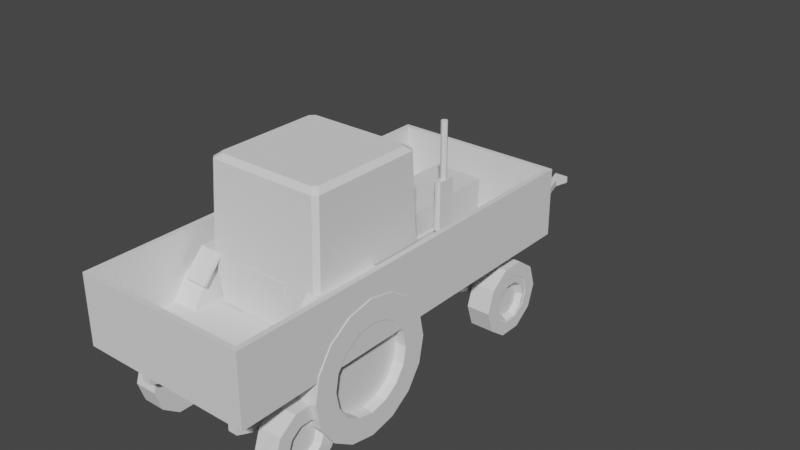 # Source: 82.blend  (saved by Blender 2.91.10; exported with 4.5.12 LTS)
import bpy
from mathutils import Matrix  # noqa: F401  (used for matrix-valued properties, if any)

bpy.ops.wm.read_factory_settings(use_empty=True)
scene = bpy.context.scene
scene.name = 'Scene'

# ---- collections
col_82 = bpy.data.collections.new('мтз_82'); scene.collection.children.link(col_82)
col_x = bpy.data.collections.new('мтз_телега'); scene.collection.children.link(col_x)
col_x_1 = bpy.data.collections.new('рефы'); scene.collection.children.link(col_x_1)

# ---- materials (node trees are filled in below, after node groups)
mat_x = bpy.data.materials.new('общий_материал')

# ---- material node trees

# ---- world
world_world = bpy.data.worlds.new('World'); scene.world = world_world
world_world.use_nodes = True; world_world.node_tree.nodes.clear()
_N = world_world.node_tree.nodes; _L = world_world.node_tree.links
n0 = _N.new('ShaderNodeOutputWorld'); n0.name = 'World Output'; n0.location = (300, 300)
n1 = _N.new('ShaderNodeBackground'); n1.name = 'Background'; n1.location = (10, 300)
n1.inputs[0].default_value = (0.05088, 0.05088, 0.05088, 1.0)
_L.new(n1.outputs[0], n0.inputs[0])
n0.is_active_output = True
world_world.color = (0.05088, 0.05088, 0.05088)
world_world.use_sun_shadow = False
world_world.sun_shadow_jitter_overblur = 0.0

# ---- meshes
me_cube = bpy.data.meshes.new('Cube')
me_cube.from_pydata([(0.3389, -3.084, 0.6696), (-0.3363, -3.084, 0.6696), (-0.9524, -2.289, 1.495), (-0.9524, -2.331, 1.476), (-0.9524, -2.571, 1.742), (-0.9524, -3.435, 1.742), (-0.9524, -3.666, 1.482), (-0.9524, -3.704, 1.504), (-0.9524, -3.432, 1.799), (-0.9524, -2.562, 1.799), (-0.6516, -2.289, 1.495), (-0.6516, -2.331, 1.476), (-0.6516, -2.571, 1.742), (-0.6516, -3.435, 1.742), (-0.6516, -3.666, 1.482), (-0.6516, -3.704, 1.504), (-0.6516, -3.432, 1.799), (-0.6516, -2.562, 1.799), (0.6527, -2.289, 1.495), (0.6527, -2.331, 1.476), (0.6527, -2.571, 1.742), (0.6527, -3.435, 1.742), (0.6527, -3.666, 1.482), (0.6527, -3.704, 1.504), (0.6527, -3.432, 1.799), (0.6527, -2.562, 1.799), (0.9535, -2.289, 1.495), (0.9535, -2.331, 1.476), (0.9535, -2.571, 1.742), (0.9535, -3.435, 1.742), (0.9535, -3.666, 1.482), (0.9535, -3.704, 1.504), (0.9535, -3.432, 1.799), (0.9535, -2.562, 1.799), (1.146, -3.52, 1.065), (1.146, -3.399, 1.246), (1.146, -3.217, 1.367), (1.146, -3.003, 1.41), (1.146, -2.789, 1.367), (1.146, -2.608, 1.246), (1.146, -2.208, 0.5211), (0.7257, -2.208, 0.5211), (1.146, -2.395, 0.2418), (0.7257, -2.395, 0.2418), (1.146, -2.674, 0.05521), (0.7257, -2.674, 0.05521), (1.146, -3.003, -0.01033), (0.7257, -3.003, -0.01033), (1.146, -3.333, 0.05521), (0.7257, -3.333, 0.05521), (1.146, -3.612, 0.2418), (0.7257, -3.612, 0.2418), (1.146, -3.799, 0.5211), (0.7257, -3.799, 0.5211), (1.146, -3.864, 0.8506), (0.7257, -3.864, 0.8506), (1.146, -3.799, 1.18), (0.7257, -3.799, 1.18), (1.146, -3.612, 1.459), (0.7257, -3.612, 1.459), (1.146, -3.333, 1.646), (0.7257, -3.333, 1.646), (1.146, -3.003, 1.712), (0.7257, -3.003, 1.712), (1.146, -2.674, 1.646), (0.7257, -2.674, 1.646), (1.146, -2.395, 1.459), (0.7257, -2.395, 1.459), (1.146, -2.208, 1.18), (0.7257, -2.208, 1.18), (1.146, -2.142, 0.8506), (0.7257, -2.142, 0.8506), (1.146, -2.487, 1.065), (1.146, -2.444, 0.8506), (0.5109, -0.2103, 0.7885), (0.5109, -0.2368, 0.7245), (0.5109, -0.3008, 0.698), (0.5109, -0.3648, 0.7245), (0.5109, -0.3913, 0.7885), (0.5109, -0.3648, 0.8525), (0.5109, -0.3008, 0.879), (0.5109, -0.2368, 0.8525), (0.5504, -0.2368, 0.7171), (0.5882, -0.2103, 0.7687), (0.5347, -0.3008, 0.6957), (0.5504, -0.3648, 0.7171), (0.5882, -0.3913, 0.7687), (0.6261, -0.3648, 0.8203), (0.6418, -0.3008, 0.8416), (0.6261, -0.2368, 0.8203), (0.6296, -0.2103, 0.705), (0.6905, -0.2368, 0.7248), (0.6296, -0.3913, 0.705), (0.5687, -0.3648, 0.6852), (0.7157, -0.3008, 0.733), (0.5435, -0.3008, 0.677), (0.6905, -0.3648, 0.7248), (0.5687, -0.2368, 0.6852), (0.6311, -0.2145, 0.3011), (0.5701, -0.2398, 0.3017), (0.6311, -0.3871, 0.3011), (0.6921, -0.3618, 0.3006), (0.5448, -0.3008, 0.3019), (0.7174, -0.3008, 0.3004), (0.5701, -0.3618, 0.3017), (0.6921, -0.2398, 0.3006), (-0.5162, -0.3913, 0.7885), (-0.5162, -0.3648, 0.7245), (-0.5162, -0.3008, 0.698), (-0.5162, -0.2368, 0.7245), (-0.5162, -0.2103, 0.7885), (-0.5162, -0.2368, 0.8525), (-0.5162, -0.3008, 0.879), (-0.5162, -0.3648, 0.8525), (-0.5576, -0.3648, 0.7171), (-0.5954, -0.3913, 0.7687), (-0.5419, -0.3008, 0.6957), (-0.5576, -0.2368, 0.7171), (-0.5954, -0.2103, 0.7687), (-0.6333, -0.2368, 0.8203), (-0.649, -0.3008, 0.8416), (-0.6333, -0.3648, 0.8203), (-0.6368, -0.3913, 0.705), (-0.6977, -0.3648, 0.7248), (-0.6368, -0.2103, 0.705), (-0.5759, -0.2368, 0.6852), (-0.7229, -0.3008, 0.733), (-0.5507, -0.3008, 0.677), (-0.6977, -0.2368, 0.7248), (-0.5759, -0.3648, 0.6852), (-0.6383, -0.3871, 0.3011), (-0.5773, -0.3618, 0.3017), (-0.6383, -0.2145, 0.3011), (-0.6993, -0.2398, 0.3006), (-0.552, -0.3008, 0.3019), (-0.7246, -0.3008, 0.3004), (-0.5773, -0.2398, 0.3017), (-0.6993, -0.3618, 0.3006), (-0.7901, -0.1736, 0.2945), (-0.6887, -0.1736, 0.2945), (-0.7901, -0.3178, 0.2348), (-0.6887, -0.3178, 0.2348), (-0.7901, -0.4619, 0.2945), (-0.6887, -0.4619, 0.2945), (-0.7901, -0.5217, 0.4387), (-0.6887, -0.5217, 0.4387), (-0.7901, -0.4619, 0.5828), (-0.6887, -0.4619, 0.5828), (-0.7901, -0.3178, 0.6426), (-0.6887, -0.3178, 0.6426), (-0.7901, -0.1736, 0.5828), (-0.6887, -0.1736, 0.5828), (-0.7901, -0.1139, 0.4387), (-0.6887, -0.1139, 0.4387), (-0.3363, -1.43, 0.7298), (0.3389, -1.43, 0.7298), (0.4277, -0.9546, 2.861), (0.4563, -0.9654, 2.861), (0.4829, -0.95, 2.861), (0.499, -0.9245, 2.861), (0.4844, -0.8948, 2.861), (0.4134, -0.9241, 2.861), (0.4558, -0.8836, 2.861), (0.4272, -0.8974, 2.861), (0.4277, -0.9546, 2.126), (0.4563, -0.9654, 2.126), (0.4829, -0.95, 2.126), (0.4844, -0.8948, 2.126), (0.4558, -0.8836, 2.126), (0.4272, -0.8974, 2.126), (0.4134, -0.9241, 2.126), (0.499, -0.9245, 2.126), (-0.772, -3.17, 1.016), (-0.772, -3.003, 1.085), (-0.772, -2.835, 1.016), (-0.772, -2.766, 0.8486), (-0.772, -2.835, 0.6815), (-0.772, -3.003, 0.6123), (-0.772, -3.17, 0.6815), (-0.772, -3.239, 0.8486), (0.7666, -2.835, 1.016), (0.7666, -3.003, 1.085), (0.7666, -3.17, 1.016), (0.7666, -3.239, 0.8486), (0.7666, -3.17, 0.6815), (0.7666, -3.003, 0.6123), (0.7666, -2.835, 0.6815), (0.7666, -2.766, 0.8486), (-0.3393, -3.456, 1.217), (0.3419, -3.456, 1.217), (0.342, -0.07767, 0.8644), (0.342, -3.435, 1.783), (-0.3394, -0.07767, 0.8644), (-0.3394, -3.435, 1.783), (0.342, -0.0336, 1.781), (-0.3394, -0.0336, 1.781), (-0.6067, -3.459, 1.216), (-0.6612, -3.405, 1.216), (-0.7082, -3.373, 2.884), (-0.7632, -3.318, 2.884), (-0.6612, -1.823, 1.212), (-0.6067, -1.769, 1.212), (-0.7632, -1.874, 2.884), (-0.7082, -1.819, 2.884), (0.659, -3.405, 1.216), (0.6044, -3.459, 1.216), (0.7648, -3.318, 2.884), (0.7099, -3.373, 2.884), (0.6044, -1.769, 1.212), (0.659, -1.823, 1.212), (0.7099, -1.819, 2.884), (0.7648, -1.874, 2.884), (-0.7942, -3.375, 1.796), (-0.7396, -3.429, 1.796), (-0.7942, -1.841, 1.793), (-0.7396, -1.787, 1.793), (0.7384, -1.787, 1.793), (0.793, -1.841, 1.793), (0.793, -3.375, 1.796), (0.7384, -3.429, 1.796), (-0.6912, -3.245, 2.943), (-0.6359, -3.3, 2.943), (-0.6359, -1.893, 2.943), (-0.6912, -1.948, 2.943), (0.6929, -1.948, 2.943), (0.6376, -1.893, 2.943), (0.6376, -3.3, 2.943), (0.6929, -3.245, 2.943), (0.499, -0.8011, 2.126), (0.4729, -0.7749, 2.126), (0.4729, -0.7749, 1.497), (0.499, -0.8011, 1.497), (0.4729, -1.063, 2.126), (0.499, -1.037, 2.126), (0.499, -1.037, 1.497), (0.4729, -1.063, 1.497), (0.4395, -0.7749, 2.126), (0.4134, -0.8011, 2.126), (0.4134, -0.8011, 1.497), (0.4395, -0.7749, 1.497), (0.4134, -1.037, 2.126), (0.4395, -1.063, 2.126), (0.4395, -1.063, 1.497), (0.4134, -1.037, 1.497), (1.002, -0.06376, 0.6461), (1.002, -0.2208, 0.7602), (1.002, -0.4148, 0.7602), (1.002, -0.5718, 0.6461), (1.002, -0.6318, 0.4615), (1.002, -0.5718, 0.277), (1.002, -0.4148, 0.1629), (1.002, -0.2208, 0.1629), (1.002, -0.06376, 0.277), (1.002, -0.003797, 0.4615), (1.09, -0.06376, 0.6461), (1.09, -0.2208, 0.7602), (1.09, -0.4148, 0.7602), (1.09, -0.5718, 0.6461), (1.09, -0.6318, 0.4615), (1.09, -0.5718, 0.277), (1.09, -0.4148, 0.1629), (1.09, -0.2208, 0.1629), (1.09, -0.06376, 0.277), (1.09, -0.003797, 0.4615), (0.7805, 0.07616, 0.7478), (1.09, 0.07616, 0.7478), (0.7805, -0.1673, 0.9246), (1.09, -0.1673, 0.9246), (0.7805, -0.4683, 0.9246), (1.09, -0.4683, 0.9246), (0.7805, -0.7117, 0.7478), (1.09, -0.7117, 0.7478), (0.7805, -0.8047, 0.4615), (1.09, -0.8047, 0.4615), (0.7805, -0.7117, 0.1753), (1.09, -0.7117, 0.1753), (0.7805, -0.4683, -0.001563), (1.09, -0.4683, -0.001563), (0.7805, -0.1673, -0.001563), (1.09, -0.1673, -0.001563), (0.7805, 0.07616, 0.1753), (1.09, 0.07616, 0.1753), (0.7805, 0.1692, 0.4615), (1.09, 0.1692, 0.4615), (-0.4831, 0.01096, 1.197), (-0.4831, -0.1477, 1.234), (0.474, -0.1477, 1.234), (0.474, 0.01096, 1.197), (0.5035, -0.1477, 1.247), (0.5301, 0.01096, 1.22), (0.5157, -0.1477, 1.276), (0.5533, 0.01096, 1.276), (0.5035, -0.1477, 1.306), (0.5301, 0.01096, 1.332), (0.474, -0.1477, 1.318), (0.474, 0.01096, 1.355), (0.4445, -0.1477, 1.306), (0.4179, 0.01096, 1.332), (0.4323, -0.1477, 1.276), (0.3947, 0.01096, 1.276), (0.4445, -0.1477, 1.247), (0.4179, 0.01096, 1.22), (-0.4536, -0.1477, 1.247), (-0.427, 0.01096, 1.22), (-0.4414, -0.1477, 1.276), (-0.4038, 0.01096, 1.276), (-0.4536, -0.1477, 1.306), (-0.427, 0.01096, 1.332), (-0.4831, -0.1477, 1.318), (-0.4831, 0.01096, 1.355), (-0.5126, -0.1477, 1.306), (-0.5392, 0.01096, 1.332), (-0.5248, -0.1477, 1.276), (-0.5624, 0.01096, 1.276), (-0.5126, -0.1477, 1.247), (-0.5392, 0.01096, 1.22), (-1.094, 0.1692, 0.4615), (-0.784, 0.1692, 0.4615), (-1.094, 0.07616, 0.1753), (-0.784, 0.07616, 0.1753), (-1.094, -0.1673, -0.001563), (-0.784, -0.1673, -0.001563), (-1.094, -0.4683, -0.001563), (-0.784, -0.4683, -0.001563), (-1.094, -0.7117, 0.1753), (-0.784, -0.7117, 0.1753), (-1.094, -0.8047, 0.4615), (-0.784, -0.8047, 0.4615), (-1.094, -0.7117, 0.7478), (-0.784, -0.7117, 0.7478), (-1.094, -0.4683, 0.9246), (-0.784, -0.4683, 0.9246), (-1.094, -0.1673, 0.9246), (-0.784, -0.1673, 0.9246), (-1.094, 0.07616, 0.7478), (-0.784, 0.07616, 0.7478), (-1.094, -0.003797, 0.4615), (-1.094, -0.06376, 0.277), (-1.094, -0.2208, 0.1629), (-1.094, -0.4148, 0.1629), (-1.094, -0.5718, 0.277), (-1.094, -0.6318, 0.4615), (-1.094, -0.5718, 0.6461), (-1.094, -0.4148, 0.7602), (-1.094, -0.2208, 0.7602), (-1.094, -0.06376, 0.6461), (-1.005, -0.003797, 0.4615), (-1.005, -0.06376, 0.277), (-1.005, -0.2208, 0.1629), (-1.005, -0.4148, 0.1629), (-1.005, -0.5718, 0.277), (-1.005, -0.6318, 0.4615), (-1.005, -0.5718, 0.6461), (-1.005, -0.4148, 0.7602), (-1.005, -0.2208, 0.7602), (-1.005, -0.06376, 0.6461), (-1.149, -2.444, 0.8506), (-1.149, -2.487, 1.065), (-0.7292, -2.142, 0.8506), (-1.149, -2.142, 0.8506), (-0.7292, -2.208, 1.18), (-1.149, -2.208, 1.18), (-0.7292, -2.395, 1.459), (-1.149, -2.395, 1.459), (-0.7292, -2.674, 1.646), (-1.149, -2.674, 1.646), (-0.7292, -3.003, 1.712), (-1.149, -3.003, 1.712), (-0.7292, -3.333, 1.646), (-1.149, -3.333, 1.646), (-0.7292, -3.612, 1.459), (-1.149, -3.612, 1.459), (-0.7292, -3.799, 1.18), (-1.149, -3.799, 1.18), (-0.7292, -3.864, 0.8506), (-1.149, -3.864, 0.8506), (-0.7292, -3.799, 0.5211), (-1.149, -3.799, 0.5211), (-0.7292, -3.612, 0.2418), (-1.149, -3.612, 0.2418), (-0.7292, -3.333, 0.05521), (-1.149, -3.333, 0.05521), (-0.7292, -3.003, -0.01033), (-1.149, -3.003, -0.01033), (-0.7292, -2.674, 0.05521), (-1.149, -2.674, 0.05521), (-0.7292, -2.395, 0.2418), (-1.149, -2.395, 0.2418), (-0.7292, -2.208, 0.5211), (-1.149, -2.208, 0.5211), (-1.149, -2.608, 1.246), (-1.149, -2.789, 1.367), (-1.149, -3.003, 1.41), (-1.149, -3.217, 1.367), (-1.149, -3.399, 1.246), (-1.149, -3.52, 1.065), (-1.149, -3.562, 0.8506), (-1.149, -3.52, 0.6367), (-1.149, -3.399, 0.4553), (-1.149, -3.217, 0.3341), (-1.149, -3.003, 0.2916), (-1.149, -2.789, 0.3341), (-1.149, -2.608, 0.4553), (-1.149, -2.487, 0.6367), (-1.011, -2.444, 0.8506), (-1.011, -2.487, 0.6367), (-1.011, -2.608, 0.4553), (-1.011, -2.789, 0.3341), (-1.011, -3.003, 0.2916), (-1.011, -3.217, 0.3341), (-1.011, -3.399, 0.4553), (-1.011, -3.52, 0.6367), (-1.011, -3.562, 0.8506), (-1.011, -3.52, 1.065), (-1.011, -3.399, 1.246), (-1.011, -3.217, 1.367), (-1.011, -3.003, 1.41), (-1.011, -2.789, 1.367), (-1.011, -2.608, 1.246), (-1.011, -2.487, 1.065), (1.146, -3.562, 0.8506), (1.146, -3.52, 0.6367), (1.146, -3.399, 0.4553), (1.146, -3.217, 0.3341), (1.146, -3.003, 0.2916), (1.146, -2.789, 0.3341), (1.146, -2.608, 0.4553), (1.146, -2.487, 0.6367), (1.007, -2.444, 0.8506), (1.007, -2.487, 0.6367), (1.007, -2.608, 0.4553), (1.007, -2.789, 0.3341), (1.007, -3.003, 0.2916), (1.007, -3.217, 0.3341), (1.007, -3.399, 0.4553), (1.007, -3.52, 0.6367), (1.007, -3.562, 0.8506), (1.007, -3.52, 1.065), (1.007, -3.399, 1.246), (1.007, -3.217, 1.367), (1.007, -3.003, 1.41), (1.007, -2.789, 1.367), (1.007, -2.608, 1.246), (1.007, -2.487, 1.065), (0.7901, -0.1139, 0.4615), (0.6887, -0.1139, 0.4615), (0.7901, -0.1736, 0.6057), (0.6887, -0.1736, 0.6057), (0.7901, -0.3178, 0.6654), (0.6887, -0.3178, 0.6654), (0.7901, -0.4619, 0.6057), (0.6887, -0.4619, 0.6057), (0.7901, -0.5217, 0.4615), (0.6887, -0.5217, 0.4615), (0.7901, -0.4619, 0.3174), (0.6887, -0.4619, 0.3174), (0.7901, -0.3178, 0.2577), (0.6887, -0.3178, 0.2577), (0.7901, -0.1736, 0.3174), (0.6887, -0.1736, 0.3174), (0.1575, -1.438, 2.062), (0.1942, -1.453, 2.062), (0.1575, -1.399, 1.781), (0.1575, -1.399, 1.882), (0.2217, -1.426, 1.781), (0.2217, -1.426, 1.882), (0.2483, -1.49, 1.781), (0.2483, -1.49, 1.882), (0.2217, -1.554, 1.781), (0.2217, -1.554, 1.882), (0.1575, -1.581, 1.781), (0.1575, -1.581, 1.882), (0.09332, -1.554, 1.781), (0.09332, -1.554, 1.882), (0.06674, -1.49, 1.781), (0.06674, -1.49, 1.882), (0.09332, -1.426, 1.781), (0.09332, -1.426, 1.882), (0.2094, -1.49, 2.062), (0.1942, -1.527, 2.062), (0.1575, -1.542, 2.062), (0.1208, -1.527, 2.062), (0.1056, -1.49, 2.062), (0.1208, -1.453, 2.062), (0.342, -0.07239, 0.9742), (-0.3394, -0.07239, 0.9741), (-0.2847, -0.06928, 1.039), (0.2874, -0.06928, 1.039), (-0.654, -1.818, 2.842), (-0.683, -1.788, 1.835), (0.6819, -1.788, 1.835), (0.6556, -1.818, 2.842), (-0.6755, -3.427, 1.843), (-0.6468, -3.375, 2.836), (0.6484, -3.375, 2.836), (0.6744, -3.427, 1.843), (-0.7942, -2.56, 1.795), (-0.7632, -2.559, 2.884), (0.793, -2.56, 1.795), (0.7648, -2.559, 2.884), (-0.7649, -3.278, 2.822), (-0.7925, -3.329, 1.857), (-0.7925, -1.881, 1.855), (-0.7649, -1.911, 2.822), (0.7664, -1.911, 2.822), (0.7914, -1.881, 1.855), (0.7914, -3.329, 1.857), (0.7664, -3.278, 2.822), (-0.7925, -2.5, 1.856), (-0.7649, -2.5, 2.822), (0.7914, -2.625, 1.857), (0.7664, -2.5, 2.822), (-0.7925, -2.625, 1.857), (-0.7649, -2.623, 2.822), (0.7914, -2.5, 1.856), (0.7664, -2.623, 2.822), (-0.365, -1.775, 0.8273), (-0.365, -1.775, 1.448), (-0.365, -0.6632, 0.8273), (-0.365, -0.6632, 1.448), (0.365, -1.775, 0.8273), (0.365, -1.775, 1.448), (0.365, -0.6632, 0.8273), (0.365, -0.6632, 1.448), (0.3404, -3.27, 0.9435), (0.342, -0.07239, 0.9742), (-0.3378, -3.27, 0.9434), (-0.3394, -0.07239, 0.9741), (0.2874, -0.03671, 1.716), (-0.2847, -0.03671, 1.716)], [], [(192, 190, 155, 154), (154, 155, 0, 1), (194, 195, 193, 191), (198, 207, 226, 221), (209, 217, 498, 218, 204), (224, 225, 222, 223, 220, 221, 226, 227), (206, 218, 506, 507), (205, 219, 213, 196), (216, 215, 489, 490), (207, 198, 493, 494), (206, 499, 211, 224, 227), (210, 203, 222, 225), (200, 201, 208, 209, 204, 205, 196, 197), (7, 8, 9, 2, 3, 4, 5, 6), (15, 14, 13, 12, 11, 10, 17, 16), (2, 9, 17, 10), (8, 7, 15, 16), (6, 5, 13, 14), (4, 3, 11, 12), (9, 8, 16, 17), (7, 6, 14, 15), (5, 4, 12, 13), (3, 2, 10, 11), (23, 24, 25, 18, 19, 20, 21, 22), (31, 30, 29, 28, 27, 26, 33, 32), (18, 25, 33, 26), (24, 23, 31, 32), (22, 21, 29, 30), (20, 19, 27, 28), (25, 24, 32, 33), (23, 22, 30, 31), (21, 20, 28, 29), (19, 18, 26, 27), (55, 53, 52, 54), (56, 34, 35, 58), (69, 67, 66, 68), (39, 442, 443, 72), (42, 426, 425, 44), (61, 59, 58, 60), (256, 246, 245, 255), (60, 36, 37, 62), (40, 427, 426, 42), (261, 251, 250, 260), (53, 51, 50, 52), (262, 252, 251, 261), (253, 244, 245, 246, 247, 248, 249, 250, 251, 252), (259, 249, 248, 258), (254, 244, 253, 263), (71, 69, 68, 70), (427, 429, 430, 426), (70, 73, 427, 40), (63, 61, 60, 62), (73, 428, 429, 427), (423, 433, 434, 422), (72, 443, 428, 73), (153, 151, 149, 147, 145, 143, 141, 139), (110, 74, 75, 109), (76, 75, 82, 84), (149, 148, 146, 147), (109, 75, 76, 108), (145, 144, 142, 143), (81, 80, 88, 89), (108, 76, 77, 107), (139, 138, 152, 153), (78, 77, 85, 86), (107, 77, 78, 106), (80, 79, 87, 88), (75, 74, 83, 82), (106, 78, 79, 113), (77, 76, 84, 85), (113, 79, 80, 112), (153, 152, 150, 151), (82, 83, 90, 97), (112, 80, 81, 111), (74, 81, 89, 83), (111, 81, 74, 110), (79, 78, 86, 87), (97, 90, 98, 99), (89, 88, 94, 91), (87, 86, 92, 96), (83, 89, 91, 90), (84, 82, 97, 95), (88, 87, 96, 94), (86, 85, 93, 92), (85, 84, 95, 93), (95, 97, 99, 102), (93, 95, 102, 104), (92, 93, 104, 100), (96, 92, 100, 101), (94, 96, 101, 103), (91, 94, 103, 105), (90, 91, 105, 98), (108, 107, 114, 116), (98, 105, 103, 101, 100, 104, 102, 99), (113, 112, 120, 121), (110, 109, 117, 118), (112, 111, 119, 120), (107, 106, 115, 114), (109, 108, 116, 117), (114, 115, 122, 129), (106, 113, 121, 115), (111, 110, 118, 119), (129, 122, 130, 131), (121, 120, 126, 123), (119, 118, 124, 128), (115, 121, 123, 122), (116, 114, 129, 127), (120, 119, 128, 126), (118, 117, 125, 124), (117, 116, 127, 125), (127, 129, 131, 134), (125, 127, 134, 136), (124, 125, 136, 132), (128, 124, 132, 133), (126, 128, 133, 135), (123, 126, 135, 137), (122, 123, 137, 130), (130, 137, 135, 133, 132, 136, 134, 131), (150, 152, 138, 140, 142, 144, 146, 148), (151, 150, 148, 149), (143, 142, 140, 141), (147, 146, 144, 145), (141, 140, 138, 139), (189, 191, 193, 188), (171, 167, 160, 159), (176, 186, 185, 177), (178, 184, 183, 179), (172, 182, 181, 173), (174, 180, 187, 175), (238, 239, 230, 231, 234, 235, 242, 243), (243, 240, 170, 237, 238), (170, 164, 156, 161), (231, 228, 171, 233, 234), (168, 169, 163, 162), (235, 232, 241, 242), (173, 181, 180, 174), (171, 166, 165, 164, 170, 240, 241, 232, 233), (156, 157, 158, 159, 160, 162, 163, 161), (169, 170, 161, 163), (239, 236, 229, 230), (164, 165, 157, 156), (179, 183, 182, 172), (177, 185, 184, 178), (175, 187, 186, 176), (167, 168, 162, 160), (0, 524, 189, 188, 526, 1), (166, 171, 159, 158), (165, 166, 158, 157), (499, 498, 514, 511), (201, 215, 216, 208), (202, 497, 199, 220, 223), (527, 195, 485), (526, 188, 193, 195, 527), (525, 194, 191, 189, 524), (213, 198, 199, 212), (215, 201, 200, 214), (217, 209, 208, 216), (219, 205, 204, 218), (196, 213, 212, 197), (203, 215, 214, 202), (211, 217, 216, 210), (207, 219, 218, 206), (202, 223, 222, 203), (224, 211, 210, 225), (226, 207, 206, 227), (198, 221, 220, 199), (197, 212, 496, 214, 200), (242, 241, 240, 243), (236, 239, 238, 237), (232, 235, 234, 233), (228, 231, 230, 229), (228, 229, 236, 237, 170, 169, 168, 167, 171), (271, 269, 268, 270), (68, 72, 73, 70), (57, 55, 54, 56), (66, 39, 72, 68), (258, 248, 247, 257), (35, 438, 439, 36), (36, 439, 440, 37), (54, 420, 34, 56), (48, 423, 422, 50), (257, 247, 246, 256), (59, 57, 56, 58), (62, 37, 38, 64), (421, 435, 436, 420), (420, 436, 437, 34), (426, 430, 431, 425), (255, 245, 244, 254), (65, 63, 62, 64), (271, 257, 256, 269), (67, 65, 64, 66), (263, 253, 252, 262), (283, 281, 280, 282), (273, 258, 257, 271), (275, 273, 272, 274), (277, 275, 274, 276), (267, 265, 264, 266), (279, 277, 276, 278), (281, 279, 278, 280), (269, 267, 266, 268), (283, 263, 262, 281), (267, 255, 254, 265), (279, 261, 260, 277), (265, 254, 263, 283), (269, 256, 255, 267), (273, 271, 270, 272), (275, 259, 258, 273), (281, 262, 261, 279), (265, 283, 282, 264), (260, 250, 249, 259), (277, 260, 259, 275), (280, 278, 276, 274, 272, 270, 268, 266, 264, 282), (303, 284, 315, 313, 311, 309, 307, 305), (286, 287, 289, 288), (310, 311, 313, 312), (288, 289, 291, 290), (308, 309, 311, 310), (290, 291, 293, 292), (306, 307, 309, 308), (292, 293, 295, 294), (285, 302, 304, 306, 308, 310, 312, 314), (304, 305, 307, 306), (294, 295, 297, 296), (314, 315, 284, 285), (302, 303, 305, 304), (296, 297, 299, 298), (289, 287, 301, 299, 297, 295, 293, 291), (285, 284, 303, 302), (298, 299, 301, 300), (312, 313, 315, 314), (300, 301, 287, 286), (286, 288, 290, 292, 294, 296, 298, 300), (316, 317, 319, 318), (318, 319, 321, 320), (320, 321, 323, 322), (322, 323, 325, 324), (324, 325, 327, 326), (326, 327, 329, 328), (328, 329, 331, 330), (330, 331, 333, 332), (319, 317, 335, 333, 331, 329, 327, 325, 323, 321), (332, 333, 335, 334), (334, 335, 317, 316), (326, 328, 342, 341), (339, 340, 350, 349), (324, 326, 341, 340), (322, 324, 340, 339), (316, 318, 337, 336), (320, 322, 339, 338), (318, 320, 338, 337), (334, 316, 336, 345), (332, 334, 345, 344), (330, 332, 344, 343), (328, 330, 343, 342), (346, 347, 348, 349, 350, 351, 352, 353, 354, 355), (336, 337, 347, 346), (343, 344, 354, 353), (340, 341, 351, 350), (337, 338, 348, 347), (344, 345, 355, 354), (341, 342, 352, 351), (338, 339, 349, 348), (345, 336, 346, 355), (342, 343, 353, 352), (397, 396, 412, 411), (373, 371, 394, 395), (358, 359, 361, 360), (394, 393, 415, 414), (367, 365, 391, 392), (360, 361, 363, 362), (403, 402, 406, 405), (361, 359, 356, 357), (362, 363, 365, 364), (390, 357, 419, 418), (359, 389, 403, 356), (364, 365, 367, 366), (393, 392, 416, 415), (387, 385, 401, 402), (366, 367, 369, 368), (396, 395, 413, 412), (381, 379, 398, 399), (368, 369, 371, 370), (356, 403, 405, 404), (375, 373, 395, 396), (370, 371, 373, 372), (399, 398, 410, 409), (369, 367, 392, 393), (372, 373, 375, 374), (402, 401, 407, 406), (363, 361, 357, 390), (374, 375, 377, 376), (357, 356, 404, 419), (389, 387, 402, 403), (376, 377, 379, 378), (392, 391, 417, 416), (383, 381, 399, 400), (378, 379, 381, 380), (395, 394, 414, 413), (377, 375, 396, 397), (380, 381, 383, 382), (398, 397, 411, 410), (371, 369, 393, 394), (382, 383, 385, 384), (419, 404, 405, 406, 407, 408, 409, 410, 411, 412, 413, 414, 415, 416, 417, 418), (365, 363, 390, 391), (384, 385, 387, 386), (385, 383, 400, 401), (401, 400, 408, 407), (386, 387, 389, 388), (400, 399, 409, 408), (379, 377, 397, 398), (388, 389, 359, 358), (358, 360, 362, 364, 366, 368, 370, 372, 374, 376, 378, 380, 382, 384, 386, 388), (391, 390, 418, 417), (37, 440, 441, 38), (46, 424, 423, 48), (51, 49, 48, 50), (34, 437, 438, 35), (52, 421, 420, 54), (49, 47, 46, 48), (422, 434, 435, 421), (58, 35, 36, 60), (47, 45, 44, 46), (443, 442, 441, 440, 439, 438, 437, 436, 435, 434, 433, 432, 431, 430, 429, 428), (64, 38, 39, 66), (45, 43, 42, 44), (44, 425, 424, 46), (425, 431, 432, 424), (43, 41, 40, 42), (424, 432, 433, 423), (50, 422, 421, 52), (41, 71, 70, 40), (71, 41, 43, 45, 47, 49, 51, 53, 55, 57, 59, 61, 63, 65, 67, 69), (38, 441, 442, 39), (444, 445, 447, 446), (446, 447, 449, 448), (448, 449, 451, 450), (450, 451, 453, 452), (452, 453, 455, 454), (454, 455, 457, 456), (447, 445, 459, 457, 455, 453, 451, 449), (456, 457, 459, 458), (458, 459, 445, 444), (444, 446, 448, 450, 452, 454, 456, 458), (471, 469, 479, 480), (462, 463, 465, 464), (477, 475, 482, 483), (464, 465, 467, 466), (469, 467, 478, 479), (466, 467, 469, 468), (465, 463, 460, 461), (468, 469, 471, 470), (475, 473, 481, 482), (470, 471, 473, 472), (467, 465, 461, 478), (472, 473, 475, 474), (473, 471, 480, 481), (461, 460, 483, 482, 481, 480, 479, 478), (474, 475, 477, 476), (463, 477, 483, 460), (476, 477, 463, 462), (484, 485, 486, 487), (192, 485, 484, 190), (192, 527, 485), (525, 190, 484), (489, 488, 491, 490), (210, 216, 490, 491), (215, 203, 488, 489), (203, 210, 491, 488), (495, 494, 493, 492), (198, 213, 492, 493), (213, 219, 495, 492), (219, 207, 494, 495), (496, 212, 501, 512), (214, 496, 508, 502), (508, 509, 503, 502), (510, 515, 507, 506), (505, 504, 511, 514), (501, 500, 513, 512), (498, 499, 515, 510), (199, 497, 513, 500), (202, 214, 502, 503), (497, 496, 512, 513), (496, 497, 509, 508), (498, 217, 505, 514), (217, 211, 504, 505), (218, 498, 510, 506), (211, 499, 511, 504), (499, 206, 507, 515), (497, 202, 503, 509), (212, 199, 500, 501), (516, 517, 519, 518), (518, 519, 523, 522), (522, 523, 521, 520), (520, 521, 517, 516), (518, 522, 520, 516), (523, 519, 517, 521), (190, 525, 524, 0, 155), (1, 526, 527, 192, 154), (194, 525, 484), (486, 529, 528, 487), (194, 484, 487, 528), (485, 195, 529, 486), (195, 194, 528, 529)])
_uv = me_cube.uv_layers.new(name='UVMap')
_uv.uv.foreach_set('vector', [0.4791, 0.7115, 0.4375, 0.6394, 0.3959, 0.6635, 0.3959, 0.7115, 0.3894, 0.6394, 0.4856, 0.6394, 0.4856, 0.7356, 0.3894, 0.7356, 0.3606, 0.7375, 0.2644, 0.7375, 0.3606, 0.7375, 0.2644, 0.7375, 0.6414, 0.2625, 0.7375, 0.2625, 0.7375, 0.3586, 0.6414, 0.3586, 0.3875, 0.6394, 0.4836, 0.6394, 0.4836, 0.7035, 0.4836, 0.7356, 0.3875, 0.7356, 0.6895, 0.3586, 0.7234, 0.3445, 0.7375, 0.3105, 0.7234, 0.2766, 0.6895, 0.2625, 0.6555, 0.2766, 0.6414, 0.3105, 0.6555, 0.3445, 0.3959, 0.6479, 0.4791, 0.6479, 0.4791, 0.731, 0.3959, 0.731, 0.3875, 0.6394, 0.4836, 0.6394, 0.4836, 0.7356, 0.3875, 0.7356, 0.3921, 0.6402, 0.4829, 0.6402, 0.4829, 0.7309, 0.3921, 0.7309, 0.3878, 0.6378, 0.4872, 0.6378, 0.4872, 0.7372, 0.3878, 0.7372, 0.6414, 0.2625, 0.7055, 0.2625, 0.7375, 0.2625, 0.7375, 0.3586, 0.6414, 0.3586, 0.6414, 0.2625, 0.7375, 0.2625, 0.7375, 0.3586, 0.6414, 0.3586, 0.4355, 0.7356, 0.4695, 0.7215, 0.4836, 0.6875, 0.4695, 0.6535, 0.4355, 0.6394, 0.4016, 0.6535, 0.3875, 0.6875, 0.4016, 0.7215, 0.3125, 0.7375, 0.3465, 0.7234, 0.3606, 0.6895, 0.3465, 0.6555, 0.3125, 0.6414, 0.2785, 0.6555, 0.2644, 0.6895, 0.2785, 0.7234, 0.3125, 0.7375, 0.3465, 0.7234, 0.3606, 0.6895, 0.3465, 0.6555, 0.3125, 0.6414, 0.2785, 0.6555, 0.2644, 0.6895, 0.2785, 0.7234, 0.2644, 0.6414, 0.3606, 0.6414, 0.3606, 0.7375, 0.2644, 0.7375, 0.2644, 0.6414, 0.3606, 0.6414, 0.3606, 0.7375, 0.2644, 0.7375, 0.2644, 0.6414, 0.3606, 0.6414, 0.3606, 0.7375, 0.2644, 0.7375, 0.2644, 0.6414, 0.3606, 0.6414, 0.3606, 0.7375, 0.2644, 0.7375, 0.2644, 0.6414, 0.3606, 0.6414, 0.3606, 0.7375, 0.2644, 0.7375, 0.2644, 0.6414, 0.3606, 0.6414, 0.3606, 0.7375, 0.2644, 0.7375, 0.2644, 0.6414, 0.3606, 0.6414, 0.3606, 0.7375, 0.2644, 0.7375, 0.2644, 0.6414, 0.3606, 0.6414, 0.3606, 0.7375, 0.2644, 0.7375, 0.3125, 0.7375, 0.3465, 0.7234, 0.3606, 0.6895, 0.3465, 0.6555, 0.3125, 0.6414, 0.2785, 0.6555, 0.2644, 0.6895, 0.2785, 0.7234, 0.3125, 0.7375, 0.3465, 0.7234, 0.3606, 0.6895, 0.3465, 0.6555, 0.3125, 0.6414, 0.2785, 0.6555, 0.2644, 0.6895, 0.2785, 0.7234, 0.2644, 0.6414, 0.3606, 0.6414, 0.3606, 0.7375, 0.2644, 0.7375, 0.2644, 0.6414, 0.3606, 0.6414, 0.3606, 0.7375, 0.2644, 0.7375, 0.2644, 0.6414, 0.3606, 0.6414, 0.3606, 0.7375, 0.2644, 0.7375, 0.2644, 0.6414, 0.3606, 0.6414, 0.3606, 0.7375, 0.2644, 0.7375, 0.2644, 0.6414, 0.3606, 0.6414, 0.3606, 0.7375, 0.2644, 0.7375, 0.2644, 0.6414, 0.3606, 0.6414, 0.3606, 0.7375, 0.2644, 0.7375, 0.2644, 0.6414, 0.3606, 0.6414, 0.3606, 0.7375, 0.2644, 0.7375, 0.2644, 0.6414, 0.3606, 0.6414, 0.3606, 0.7375, 0.2644, 0.7375, 0.7704, 0.7704, 0.7704, 0.8585, 0.8585, 0.8585, 0.8585, 0.7704, 0.7704, 0.7704, 0.7704, 0.8585, 0.8585, 0.8585, 0.8585, 0.7704, 0.7704, 0.7704, 0.7704, 0.8585, 0.8585, 0.8585, 0.8585, 0.7704, 0.01139, 0.5114, 0.01139, 0.6058, 0.1058, 0.6058, 0.1058, 0.5114, 0.7704, 0.7704, 0.7704, 0.8585, 0.8585, 0.8585, 0.8585, 0.7704, 0.7704, 0.7704, 0.7704, 0.8585, 0.8585, 0.8585, 0.8585, 0.7704, 0.01139, 0.5114, 0.01139, 0.6058, 0.1058, 0.6058, 0.1058, 0.5114, 0.7704, 0.7704, 0.7704, 0.8585, 0.8585, 0.8585, 0.8585, 0.7704, 0.7704, 0.7704, 0.7704, 0.8585, 0.8585, 0.8585, 0.8585, 0.7704, 0.01139, 0.5114, 0.01139, 0.6058, 0.1058, 0.6058, 0.1058, 0.5114, 0.7704, 0.7704, 0.7704, 0.8585, 0.8585, 0.8585, 0.8585, 0.7704, 0.01139, 0.5114, 0.01139, 0.6058, 0.1058, 0.6058, 0.1058, 0.5114, 0.05859, 0.6058, 0.03085, 0.5968, 0.0137, 0.5732, 0.0137, 0.544, 0.03085, 0.5204, 0.05859, 0.5114, 0.08634, 0.5204, 0.1035, 0.544, 0.1035, 0.5732, 0.08634, 0.5968, 0.01139, 0.5114, 0.01139, 0.6058, 0.1058, 0.6058, 0.1058, 0.5114, 0.01139, 0.5114, 0.01139, 0.6058, 0.1058, 0.6058, 0.1058, 0.5114, 0.7704, 0.7704, 0.7704, 0.8585, 0.8585, 0.8585, 0.8585, 0.7704, 0.01139, 0.5114, 0.01139, 0.6058, 0.1058, 0.6058, 0.1058, 0.5114, 0.7704, 0.7704, 0.7704, 0.8585, 0.8585, 0.8585, 0.8585, 0.7704, 0.7704, 0.7704, 0.7704, 0.8585, 0.8585, 0.8585, 0.8585, 0.7704, 0.01139, 0.5114, 0.01139, 0.6058, 0.1058, 0.6058, 0.1058, 0.5114, 0.01139, 0.5114, 0.01139, 0.6058, 0.1058, 0.6058, 0.1058, 0.5114, 0.01139, 0.5114, 0.01139, 0.6058, 0.1058, 0.6058, 0.1058, 0.5114, 0.4375, 0.7273, 0.4684, 0.7145, 0.4812, 0.6836, 0.4684, 0.6527, 0.4375, 0.6398, 0.4066, 0.6527, 0.3938, 0.6836, 0.4066, 0.7145, 0.3938, 0.6398, 0.4812, 0.6398, 0.4812, 0.7273, 0.3938, 0.7273, 0.3938, 0.6398, 0.4812, 0.6398, 0.4812, 0.7273, 0.3938, 0.7273, 0.3938, 0.6398, 0.4812, 0.6398, 0.4812, 0.7273, 0.3938, 0.7273, 0.3938, 0.6398, 0.4812, 0.6398, 0.4812, 0.7273, 0.3938, 0.7273, 0.3938, 0.6398, 0.4812, 0.6398, 0.4812, 0.7273, 0.3938, 0.7273, 0.3938, 0.6398, 0.4812, 0.6398, 0.4812, 0.7273, 0.3938, 0.7273, 0.3938, 0.6398, 0.4812, 0.6398, 0.4812, 0.7273, 0.3938, 0.7273, 0.3938, 0.6398, 0.4812, 0.6398, 0.4812, 0.7273, 0.3938, 0.7273, 0.3938, 0.6398, 0.4812, 0.6398, 0.4812, 0.7273, 0.3938, 0.7273, 0.3938, 0.6398, 0.4812, 0.6398, 0.4812, 0.7273, 0.3938, 0.7273, 0.3938, 0.6398, 0.4812, 0.6398, 0.4812, 0.7273, 0.3938, 0.7273, 0.3938, 0.6398, 0.4812, 0.6398, 0.4812, 0.7273, 0.3938, 0.7273, 0.3938, 0.6398, 0.4812, 0.6398, 0.4812, 0.7273, 0.3938, 0.7273, 0.3938, 0.6398, 0.4812, 0.6398, 0.4812, 0.7273, 0.3938, 0.7273, 0.3938, 0.6398, 0.4812, 0.6398, 0.4812, 0.7273, 0.3938, 0.7273, 0.3938, 0.6398, 0.4812, 0.6398, 0.4812, 0.7273, 0.3938, 0.7273, 0.3938, 0.6398, 0.4812, 0.6398, 0.4812, 0.7273, 0.3938, 0.7273, 0.3938, 0.6398, 0.4812, 0.6398, 0.4812, 0.7273, 0.3938, 0.7273, 0.3938, 0.6398, 0.4812, 0.6398, 0.4812, 0.7273, 0.3938, 0.7273, 0.3938, 0.6398, 0.4812, 0.6398, 0.4812, 0.7273, 0.3938, 0.7273, 0.3938, 0.6398, 0.4812, 0.6398, 0.4812, 0.7273, 0.3938, 0.7273, 0.3938, 0.6398, 0.4812, 0.6398, 0.4812, 0.7273, 0.3938, 0.7273, 0.3938, 0.6398, 0.4812, 0.6398, 0.4812, 0.7273, 0.3938, 0.7273, 0.3938, 0.6398, 0.4812, 0.6398, 0.4812, 0.7273, 0.3938, 0.7273, 0.3938, 0.6398, 0.4812, 0.6398, 0.4812, 0.7273, 0.3938, 0.7273, 0.3938, 0.6398, 0.4812, 0.6398, 0.4812, 0.7273, 0.3938, 0.7273, 0.3938, 0.6398, 0.4812, 0.6398, 0.4812, 0.7273, 0.3938, 0.7273, 0.3938, 0.6398, 0.4812, 0.6398, 0.4812, 0.7273, 0.3938, 0.7273, 0.3938, 0.6398, 0.4812, 0.6398, 0.4812, 0.7273, 0.3938, 0.7273, 0.3938, 0.6398, 0.4812, 0.6398, 0.4812, 0.7273, 0.3938, 0.7273, 0.3938, 0.6398, 0.4812, 0.6398, 0.4812, 0.7273, 0.3938, 0.7273, 0.3938, 0.6398, 0.4812, 0.6398, 0.4812, 0.7273, 0.3938, 0.7273, 0.3938, 0.6398, 0.4812, 0.6398, 0.4812, 0.7273, 0.3938, 0.7273, 0.3938, 0.6398, 0.4812, 0.6398, 0.4812, 0.7273, 0.3938, 0.7273, 0.3938, 0.6398, 0.4812, 0.6398, 0.4812, 0.7273, 0.3938, 0.7273, 0.3938, 0.6398, 0.4812, 0.6398, 0.4812, 0.7273, 0.3938, 0.7273, 0.3938, 0.6398, 0.4812, 0.6398, 0.4812, 0.7273, 0.3938, 0.7273, 0.4375, 0.7273, 0.4684, 0.7145, 0.4812, 0.6836, 0.4684, 0.6527, 0.4375, 0.6398, 0.4066, 0.6527, 0.3938, 0.6836, 0.4066, 0.7145, 0.3938, 0.6398, 0.4812, 0.6398, 0.4812, 0.7273, 0.3938, 0.7273, 0.3938, 0.6398, 0.4812, 0.6398, 0.4812, 0.7273, 0.3938, 0.7273, 0.3938, 0.6398, 0.4812, 0.6398, 0.4812, 0.7273, 0.3938, 0.7273, 0.3938, 0.6398, 0.4812, 0.6398, 0.4812, 0.7273, 0.3938, 0.7273, 0.3938, 0.6398, 0.4812, 0.6398, 0.4812, 0.7273, 0.3938, 0.7273, 0.3938, 0.6398, 0.4812, 0.6398, 0.4812, 0.7273, 0.3938, 0.7273, 0.3938, 0.6398, 0.4812, 0.6398, 0.4812, 0.7273, 0.3938, 0.7273, 0.3938, 0.6398, 0.4812, 0.6398, 0.4812, 0.7273, 0.3938, 0.7273, 0.3938, 0.6398, 0.4812, 0.6398, 0.4812, 0.7273, 0.3938, 0.7273, 0.3938, 0.6398, 0.4812, 0.6398, 0.4812, 0.7273, 0.3938, 0.7273, 0.3938, 0.6398, 0.4812, 0.6398, 0.4812, 0.7273, 0.3938, 0.7273, 0.3938, 0.6398, 0.4812, 0.6398, 0.4812, 0.7273, 0.3938, 0.7273, 0.3938, 0.6398, 0.4812, 0.6398, 0.4812, 0.7273, 0.3938, 0.7273, 0.3938, 0.6398, 0.4812, 0.6398, 0.4812, 0.7273, 0.3938, 0.7273, 0.3938, 0.6398, 0.4812, 0.6398, 0.4812, 0.7273, 0.3938, 0.7273, 0.3938, 0.6398, 0.4812, 0.6398, 0.4812, 0.7273, 0.3938, 0.7273, 0.3938, 0.6398, 0.4812, 0.6398, 0.4812, 0.7273, 0.3938, 0.7273, 0.3938, 0.6398, 0.4812, 0.6398, 0.4812, 0.7273, 0.3938, 0.7273, 0.3938, 0.6398, 0.4812, 0.6398, 0.4812, 0.7273, 0.3938, 0.7273, 0.3938, 0.6398, 0.4812, 0.6398, 0.4812, 0.7273, 0.3938, 0.7273, 0.3938, 0.6398, 0.4812, 0.6398, 0.4812, 0.7273, 0.3938, 0.7273, 0.3938, 0.6398, 0.4812, 0.6398, 0.4812, 0.7273, 0.3938, 0.7273, 0.3938, 0.6398, 0.4812, 0.6398, 0.4812, 0.7273, 0.3938, 0.7273, 0.4375, 0.7273, 0.4684, 0.7145, 0.4812, 0.6836, 0.4684, 0.6527, 0.4375, 0.6398, 0.4066, 0.6527, 0.3938, 0.6836, 0.4066, 0.7145, 0.4375, 0.7273, 0.4684, 0.7145, 0.4812, 0.6836, 0.4684, 0.6527, 0.4375, 0.6398, 0.4066, 0.6527, 0.3938, 0.6836, 0.4066, 0.7145, 0.3938, 0.6398, 0.4812, 0.6398, 0.4812, 0.7273, 0.3938, 0.7273, 0.3938, 0.6398, 0.4812, 0.6398, 0.4812, 0.7273, 0.3938, 0.7273, 0.3938, 0.6398, 0.4812, 0.6398, 0.4812, 0.7273, 0.3938, 0.7273, 0.3938, 0.6398, 0.4812, 0.6398, 0.4812, 0.7273, 0.3938, 0.7273, 0.4355, 0.7356, 0.4772, 0.6635, 0.3939, 0.6635, 0.3939, 0.7115, 0.3967, 0.6448, 0.4783, 0.6448, 0.4783, 0.7263, 0.3967, 0.7263, 0.3947, 0.6447, 0.4803, 0.6447, 0.4803, 0.7303, 0.3947, 0.7303, 0.3947, 0.6447, 0.4803, 0.6447, 0.4803, 0.7303, 0.3947, 0.7303, 0.3947, 0.6447, 0.4803, 0.6447, 0.4803, 0.7303, 0.3947, 0.7303, 0.3947, 0.6447, 0.4803, 0.6447, 0.4803, 0.7303, 0.3947, 0.7303, 0.4375, 0.7263, 0.4663, 0.7144, 0.4783, 0.6855, 0.4663, 0.6567, 0.4375, 0.6448, 0.4087, 0.6567, 0.3967, 0.6855, 0.4087, 0.7144, 0.4375, 0.7263, 0.4763, 0.6981, 0.4615, 0.6526, 0.4135, 0.6526, 0.3987, 0.6981, 0.3967, 0.6448, 0.4783, 0.6448, 0.4783, 0.7263, 0.3967, 0.7263, 0.4375, 0.7263, 0.4763, 0.6981, 0.4615, 0.6526, 0.4135, 0.6526, 0.3987, 0.6981, 0.3967, 0.6448, 0.4783, 0.6448, 0.4783, 0.7263, 0.3967, 0.7263, 0.3967, 0.6448, 0.4783, 0.6448, 0.4783, 0.7263, 0.3967, 0.7263, 0.3947, 0.6447, 0.4803, 0.6447, 0.4803, 0.7303, 0.3947, 0.7303, 0.4375, 0.7263, 0.4637, 0.7168, 0.4777, 0.6926, 0.4728, 0.6652, 0.4514, 0.6472, 0.4236, 0.6472, 0.4022, 0.6652, 0.3973, 0.6926, 0.4113, 0.7168, 0.4375, 0.7263, 0.4663, 0.7144, 0.4783, 0.6855, 0.4663, 0.6567, 0.4375, 0.6448, 0.4087, 0.6567, 0.3967, 0.6855, 0.4087, 0.7144, 0.3967, 0.6448, 0.4783, 0.6448, 0.4783, 0.7263, 0.3967, 0.7263, 0.3967, 0.6448, 0.4783, 0.6448, 0.4783, 0.7263, 0.3967, 0.7263, 0.3967, 0.6448, 0.4783, 0.6448, 0.4783, 0.7263, 0.3967, 0.7263, 0.3947, 0.6447, 0.4803, 0.6447, 0.4803, 0.7303, 0.3947, 0.7303, 0.3947, 0.6447, 0.4803, 0.6447, 0.4803, 0.7303, 0.3947, 0.7303, 0.3947, 0.6447, 0.4803, 0.6447, 0.4803, 0.7303, 0.3947, 0.7303, 0.3967, 0.6448, 0.4783, 0.6448, 0.4783, 0.7263, 0.3967, 0.7263, 0.3894, 0.6394, 0.4375, 0.6394, 0.4856, 0.6394, 0.4856, 0.7356, 0.4375, 0.7356, 0.3894, 0.7356, 0.3967, 0.6448, 0.4783, 0.6448, 0.4783, 0.7263, 0.3967, 0.7263, 0.3967, 0.6448, 0.4783, 0.6448, 0.4783, 0.7263, 0.3967, 0.7263, 0.3959, 0.6479, 0.4791, 0.6479, 0.4791, 0.731, 0.3959, 0.731, 0.3875, 0.6394, 0.4836, 0.6394, 0.4836, 0.7356, 0.3875, 0.7356, 0.6414, 0.2625, 0.7055, 0.2625, 0.7375, 0.2625, 0.7375, 0.3586, 0.6414, 0.3586, 0.3491, 0.6414, 0.2644, 0.6414, 0.3491, 0.6414, 0.3313, 0.7285, 0.3501, 0.7194, 0.3594, 0.6788, 0.2916, 0.6462, 0.2688, 0.6749, 0.317, 0.7353, 0.3501, 0.7194, 0.3334, 0.6462, 0.2916, 0.6462, 0.2787, 0.6624, 0.3875, 0.6394, 0.4836, 0.6394, 0.4836, 0.7356, 0.3875, 0.7356, 0.3875, 0.6394, 0.4836, 0.6394, 0.4836, 0.7356, 0.3875, 0.7356, 0.3875, 0.6394, 0.4836, 0.6394, 0.4836, 0.7356, 0.3875, 0.7356, 0.3875, 0.6394, 0.4836, 0.6394, 0.4836, 0.7356, 0.3875, 0.7356, 0.3875, 0.6394, 0.4836, 0.6394, 0.4836, 0.7356, 0.3875, 0.7356, 0.3875, 0.6394, 0.4836, 0.6394, 0.4836, 0.7356, 0.3875, 0.7356, 0.3875, 0.6394, 0.4836, 0.6394, 0.4836, 0.7356, 0.3875, 0.7356, 0.3875, 0.6394, 0.4836, 0.6394, 0.4836, 0.7356, 0.3875, 0.7356, 0.6414, 0.2625, 0.7375, 0.2625, 0.7375, 0.3586, 0.6414, 0.3586, 0.6414, 0.2625, 0.7375, 0.2625, 0.7375, 0.3586, 0.6414, 0.3586, 0.6414, 0.2625, 0.7375, 0.2625, 0.7375, 0.3586, 0.6414, 0.3586, 0.6414, 0.2625, 0.7375, 0.2625, 0.7375, 0.3586, 0.6414, 0.3586, 0.3875, 0.6394, 0.4836, 0.6394, 0.4836, 0.7035, 0.4836, 0.7356, 0.3875, 0.7356, 0.3967, 0.6448, 0.4783, 0.6448, 0.4783, 0.7263, 0.3967, 0.7263, 0.3967, 0.6448, 0.4783, 0.6448, 0.4783, 0.7263, 0.3967, 0.7263, 0.3967, 0.6448, 0.4783, 0.6448, 0.4783, 0.7263, 0.3967, 0.7263, 0.3967, 0.6448, 0.4783, 0.6448, 0.4783, 0.7263, 0.3967, 0.7263, 0.4375, 0.7263, 0.4637, 0.7168, 0.4777, 0.6926, 0.4728, 0.6652, 0.4514, 0.6472, 0.4236, 0.6472, 0.4022, 0.6652, 0.3973, 0.6926, 0.4113, 0.7168, 0.7704, 0.7704, 0.7704, 0.8585, 0.8585, 0.8585, 0.8585, 0.7704, 0.7704, 0.7704, 0.7704, 0.8585, 0.8585, 0.8585, 0.8585, 0.7704, 0.7704, 0.7704, 0.7704, 0.8585, 0.8585, 0.8585, 0.8585, 0.7704, 0.7704, 0.7704, 0.7704, 0.8585, 0.8585, 0.8585, 0.8585, 0.7704, 0.01139, 0.5114, 0.01139, 0.6058, 0.1058, 0.6058, 0.1058, 0.5114, 0.01139, 0.5114, 0.01139, 0.6058, 0.1058, 0.6058, 0.1058, 0.5114, 0.01139, 0.5114, 0.01139, 0.6058, 0.1058, 0.6058, 0.1058, 0.5114, 0.7704, 0.7704, 0.7704, 0.8585, 0.8585, 0.8585, 0.8585, 0.7704, 0.7704, 0.7704, 0.7704, 0.8585, 0.8585, 0.8585, 0.8585, 0.7704, 0.01139, 0.5114, 0.01139, 0.6058, 0.1058, 0.6058, 0.1058, 0.5114, 0.7704, 0.7704, 0.7704, 0.8585, 0.8585, 0.8585, 0.8585, 0.7704, 0.7704, 0.7704, 0.7704, 0.8585, 0.8585, 0.8585, 0.8585, 0.7704, 0.01139, 0.5114, 0.01139, 0.6058, 0.1058, 0.6058, 0.1058, 0.5114, 0.01139, 0.5114, 0.01139, 0.6058, 0.1058, 0.6058, 0.1058, 0.5114, 0.01139, 0.5114, 0.01139, 0.6058, 0.1058, 0.6058, 0.1058, 0.5114, 0.01139, 0.5114, 0.01139, 0.6058, 0.1058, 0.6058, 0.1058, 0.5114, 0.7704, 0.7704, 0.7704, 0.8585, 0.8585, 0.8585, 0.8585, 0.7704, 0.7704, 0.7704, 0.7704, 0.8585, 0.8585, 0.8585, 0.8585, 0.7704, 0.7704, 0.7704, 0.7704, 0.8585, 0.8585, 0.8585, 0.8585, 0.7704, 0.01139, 0.5114, 0.01139, 0.6058, 0.1058, 0.6058, 0.1058, 0.5114, 0.7704, 0.7704, 0.7704, 0.8585, 0.8585, 0.8585, 0.8585, 0.7704, 0.7704, 0.7704, 0.7704, 0.8585, 0.8585, 0.8585, 0.8585, 0.7704, 0.7704, 0.7704, 0.7704, 0.8585, 0.8585, 0.8585, 0.8585, 0.7704, 0.7704, 0.7704, 0.7704, 0.8585, 0.8585, 0.8585, 0.8585, 0.7704, 0.7704, 0.7704, 0.7704, 0.8585, 0.8585, 0.8585, 0.8585, 0.7704, 0.7704, 0.7704, 0.7704, 0.8585, 0.8585, 0.8585, 0.8585, 0.7704, 0.7704, 0.7704, 0.7704, 0.8585, 0.8585, 0.8585, 0.8585, 0.7704, 0.7704, 0.7704, 0.7704, 0.8585, 0.8585, 0.8585, 0.8585, 0.7704, 0.7704, 0.7704, 0.7704, 0.8585, 0.8585, 0.8585, 0.8585, 0.7704, 0.7704, 0.7704, 0.7704, 0.8585, 0.8585, 0.8585, 0.8585, 0.7704, 0.7704, 0.7704, 0.7704, 0.8585, 0.8585, 0.8585, 0.8585, 0.7704, 0.7704, 0.7704, 0.7704, 0.8585, 0.8585, 0.8585, 0.8585, 0.7704, 0.7704, 0.7704, 0.7704, 0.8585, 0.8585, 0.8585, 0.8585, 0.7704, 0.7704, 0.7704, 0.7704, 0.8585, 0.8585, 0.8585, 0.8585, 0.7704, 0.7704, 0.7704, 0.7704, 0.8585, 0.8585, 0.8585, 0.8585, 0.7704, 0.7704, 0.7704, 0.7704, 0.8585, 0.8585, 0.8585, 0.8585, 0.7704, 0.7704, 0.7704, 0.7704, 0.8585, 0.8585, 0.8585, 0.8585, 0.7704, 0.01139, 0.5114, 0.01139, 0.6058, 0.1058, 0.6058, 0.1058, 0.5114, 0.7704, 0.7704, 0.7704, 0.8585, 0.8585, 0.8585, 0.8585, 0.7704, 0.8145, 0.8585, 0.7886, 0.8501, 0.7726, 0.8281, 0.7726, 0.8009, 0.7886, 0.7788, 0.8145, 0.7704, 0.8403, 0.7788, 0.8563, 0.8009, 0.8563, 0.8281, 0.8403, 0.8501, 0.469, 0.469, 0.4395, 0.4812, 0.41, 0.469, 0.3977, 0.4395, 0.41, 0.41, 0.4395, 0.3977, 0.469, 0.41, 0.4812, 0.4395, 0.772, 0.774, 0.853, 0.774, 0.853, 0.8549, 0.772, 0.8549, 0.772, 0.774, 0.853, 0.774, 0.853, 0.8549, 0.772, 0.8549, 0.772, 0.774, 0.853, 0.774, 0.853, 0.8549, 0.772, 0.8549, 0.772, 0.774, 0.853, 0.774, 0.853, 0.8549, 0.772, 0.8549, 0.772, 0.774, 0.853, 0.774, 0.853, 0.8549, 0.772, 0.8549, 0.772, 0.774, 0.853, 0.774, 0.853, 0.8549, 0.772, 0.8549, 0.772, 0.774, 0.853, 0.774, 0.853, 0.8549, 0.772, 0.8549, 0.8125, 0.8549, 0.8411, 0.8431, 0.853, 0.8145, 0.8411, 0.7858, 0.8125, 0.774, 0.7839, 0.7858, 0.772, 0.8145, 0.7839, 0.8431, 0.772, 0.774, 0.853, 0.774, 0.853, 0.8549, 0.772, 0.8549, 0.772, 0.774, 0.853, 0.774, 0.853, 0.8549, 0.772, 0.8549, 0.772, 0.774, 0.853, 0.774, 0.853, 0.8549, 0.772, 0.8549, 0.772, 0.774, 0.853, 0.774, 0.853, 0.8549, 0.772, 0.8549, 0.772, 0.774, 0.853, 0.774, 0.853, 0.8549, 0.772, 0.8549, 0.469, 0.469, 0.4395, 0.4812, 0.41, 0.469, 0.3977, 0.4395, 0.41, 0.41, 0.4395, 0.3977, 0.469, 0.41, 0.4812, 0.4395, 0.772, 0.774, 0.853, 0.774, 0.853, 0.8549, 0.772, 0.8549, 0.772, 0.774, 0.853, 0.774, 0.853, 0.8549, 0.772, 0.8549, 0.772, 0.774, 0.853, 0.774, 0.853, 0.8549, 0.772, 0.8549, 0.772, 0.774, 0.853, 0.774, 0.853, 0.8549, 0.772, 0.8549, 0.8125, 0.8549, 0.8411, 0.8431, 0.853, 0.8145, 0.8411, 0.7858, 0.8125, 0.774, 0.7839, 0.7858, 0.772, 0.8145, 0.7839, 0.8431, 0.7704, 0.7704, 0.8585, 0.7704, 0.8585, 0.8585, 0.7704, 0.8585, 0.7704, 0.7704, 0.8585, 0.7704, 0.8585, 0.8585, 0.7704, 0.8585, 0.7704, 0.7704, 0.8585, 0.7704, 0.8585, 0.8585, 0.7704, 0.8585, 0.7704, 0.7704, 0.8585, 0.7704, 0.8585, 0.8585, 0.7704, 0.8585, 0.7704, 0.7704, 0.8585, 0.7704, 0.8585, 0.8585, 0.7704, 0.8585, 0.7704, 0.7704, 0.8585, 0.7704, 0.8585, 0.8585, 0.7704, 0.8585, 0.7704, 0.7704, 0.8585, 0.7704, 0.8585, 0.8585, 0.7704, 0.8585, 0.7704, 0.7704, 0.8585, 0.7704, 0.8585, 0.8585, 0.7704, 0.8585, 0.8145, 0.8585, 0.8403, 0.8501, 0.8563, 0.8281, 0.8563, 0.8009, 0.8403, 0.7788, 0.8145, 0.7704, 0.7886, 0.7788, 0.7726, 0.8009, 0.7726, 0.8281, 0.7886, 0.8501, 0.7704, 0.7704, 0.8585, 0.7704, 0.8585, 0.8585, 0.7704, 0.8585, 0.7704, 0.7704, 0.8585, 0.7704, 0.8585, 0.8585, 0.7704, 0.8585, 0.7704, 0.7704, 0.8585, 0.7704, 0.8585, 0.8585, 0.7704, 0.8585, 0.01139, 0.5114, 0.1058, 0.5114, 0.1058, 0.6058, 0.01139, 0.6058, 0.7704, 0.7704, 0.8585, 0.7704, 0.8585, 0.8585, 0.7704, 0.8585, 0.7704, 0.7704, 0.8585, 0.7704, 0.8585, 0.8585, 0.7704, 0.8585, 0.7704, 0.7704, 0.8585, 0.7704, 0.8585, 0.8585, 0.7704, 0.8585, 0.7704, 0.7704, 0.8585, 0.7704, 0.8585, 0.8585, 0.7704, 0.8585, 0.7704, 0.7704, 0.8585, 0.7704, 0.8585, 0.8585, 0.7704, 0.8585, 0.7704, 0.7704, 0.8585, 0.7704, 0.8585, 0.8585, 0.7704, 0.8585, 0.7704, 0.7704, 0.8585, 0.7704, 0.8585, 0.8585, 0.7704, 0.8585, 0.7704, 0.7704, 0.8585, 0.7704, 0.8585, 0.8585, 0.7704, 0.8585, 0.7704, 0.7704, 0.8585, 0.7704, 0.8585, 0.8585, 0.7704, 0.8585, 0.05859, 0.6058, 0.08634, 0.5968, 0.1035, 0.5732, 0.1035, 0.544, 0.08634, 0.5204, 0.05859, 0.5114, 0.03085, 0.5204, 0.0137, 0.544, 0.0137, 0.5732, 0.03085, 0.5968, 0.01139, 0.5114, 0.1058, 0.5114, 0.1058, 0.6058, 0.01139, 0.6058, 0.01139, 0.5114, 0.1058, 0.5114, 0.1058, 0.6058, 0.01139, 0.6058, 0.01139, 0.5114, 0.1058, 0.5114, 0.1058, 0.6058, 0.01139, 0.6058, 0.01139, 0.5114, 0.1058, 0.5114, 0.1058, 0.6058, 0.01139, 0.6058, 0.01139, 0.5114, 0.1058, 0.5114, 0.1058, 0.6058, 0.01139, 0.6058, 0.01139, 0.5114, 0.1058, 0.5114, 0.1058, 0.6058, 0.01139, 0.6058, 0.01139, 0.5114, 0.1058, 0.5114, 0.1058, 0.6058, 0.01139, 0.6058, 0.01139, 0.5114, 0.1058, 0.5114, 0.1058, 0.6058, 0.01139, 0.6058, 0.01139, 0.5114, 0.1058, 0.5114, 0.1058, 0.6058, 0.01139, 0.6058, 0.01139, 0.5114, 0.1058, 0.5114, 0.1058, 0.6058, 0.01139, 0.6058, 0.7704, 0.7704, 0.8585, 0.7704, 0.8585, 0.8585, 0.7704, 0.8585, 0.7704, 0.7704, 0.8585, 0.7704, 0.8585, 0.8585, 0.7704, 0.8585, 0.01139, 0.5114, 0.1058, 0.5114, 0.1058, 0.6058, 0.01139, 0.6058, 0.7704, 0.7704, 0.8585, 0.7704, 0.8585, 0.8585, 0.7704, 0.8585, 0.7704, 0.7704, 0.8585, 0.7704, 0.8585, 0.8585, 0.7704, 0.8585, 0.01139, 0.5114, 0.1058, 0.5114, 0.1058, 0.6058, 0.01139, 0.6058, 0.7704, 0.7704, 0.8585, 0.7704, 0.8585, 0.8585, 0.7704, 0.8585, 0.7704, 0.7704, 0.8585, 0.7704, 0.8585, 0.8585, 0.7704, 0.8585, 0.01139, 0.5114, 0.1058, 0.5114, 0.1058, 0.6058, 0.01139, 0.6058, 0.7704, 0.7704, 0.8585, 0.7704, 0.8585, 0.8585, 0.7704, 0.8585, 0.7704, 0.7704, 0.8585, 0.7704, 0.8585, 0.8585, 0.7704, 0.8585, 0.01139, 0.5114, 0.1058, 0.5114, 0.1058, 0.6058, 0.01139, 0.6058, 0.7704, 0.7704, 0.8585, 0.7704, 0.8585, 0.8585, 0.7704, 0.8585, 0.7704, 0.7704, 0.8585, 0.7704, 0.8585, 0.8585, 0.7704, 0.8585, 0.01139, 0.5114, 0.1058, 0.5114, 0.1058, 0.6058, 0.01139, 0.6058, 0.7704, 0.7704, 0.8585, 0.7704, 0.8585, 0.8585, 0.7704, 0.8585, 0.7704, 0.7704, 0.8585, 0.7704, 0.8585, 0.8585, 0.7704, 0.8585, 0.01139, 0.5114, 0.1058, 0.5114, 0.1058, 0.6058, 0.01139, 0.6058, 0.7704, 0.7704, 0.8585, 0.7704, 0.8585, 0.8585, 0.7704, 0.8585, 0.7704, 0.7704, 0.8585, 0.7704, 0.8585, 0.8585, 0.7704, 0.8585, 0.01139, 0.5114, 0.1058, 0.5114, 0.1058, 0.6058, 0.01139, 0.6058, 0.7704, 0.7704, 0.8585, 0.7704, 0.8585, 0.8585, 0.7704, 0.8585, 0.7704, 0.7704, 0.8585, 0.7704, 0.8585, 0.8585, 0.7704, 0.8585, 0.01139, 0.5114, 0.1058, 0.5114, 0.1058, 0.6058, 0.01139, 0.6058, 0.7704, 0.7704, 0.8585, 0.7704, 0.8585, 0.8585, 0.7704, 0.8585, 0.7704, 0.7704, 0.8585, 0.7704, 0.8585, 0.8585, 0.7704, 0.8585, 0.01139, 0.5114, 0.1058, 0.5114, 0.1058, 0.6058, 0.01139, 0.6058, 0.7704, 0.7704, 0.8585, 0.7704, 0.8585, 0.8585, 0.7704, 0.8585, 0.7704, 0.7704, 0.8585, 0.7704, 0.8585, 0.8585, 0.7704, 0.8585, 0.01139, 0.5114, 0.1058, 0.5114, 0.1058, 0.6058, 0.01139, 0.6058, 0.7704, 0.7704, 0.8585, 0.7704, 0.8585, 0.8585, 0.7704, 0.8585, 0.7704, 0.7704, 0.8585, 0.7704, 0.8585, 0.8585, 0.7704, 0.8585, 0.01139, 0.5114, 0.1058, 0.5114, 0.1058, 0.6058, 0.01139, 0.6058, 0.7704, 0.7704, 0.8585, 0.7704, 0.8585, 0.8585, 0.7704, 0.8585, 0.7704, 0.7704, 0.8585, 0.7704, 0.8585, 0.8585, 0.7704, 0.8585, 0.01139, 0.5114, 0.1058, 0.5114, 0.1058, 0.6058, 0.01139, 0.6058, 0.7704, 0.7704, 0.8585, 0.7704, 0.8585, 0.8585, 0.7704, 0.8585, 0.7704, 0.7704, 0.8585, 0.7704, 0.8585, 0.8585, 0.7704, 0.8585, 0.05859, 0.6058, 0.07666, 0.6022, 0.09197, 0.592, 0.1022, 0.5767, 0.1058, 0.5586, 0.1022, 0.5405, 0.09197, 0.5252, 0.07666, 0.515, 0.05859, 0.5114, 0.04053, 0.515, 0.02521, 0.5252, 0.01498, 0.5405, 0.01139, 0.5586, 0.01498, 0.5767, 0.02521, 0.592, 0.04053, 0.6022, 0.7704, 0.7704, 0.8585, 0.7704, 0.8585, 0.8585, 0.7704, 0.8585, 0.7704, 0.7704, 0.8585, 0.7704, 0.8585, 0.8585, 0.7704, 0.8585, 0.7704, 0.7704, 0.8585, 0.7704, 0.8585, 0.8585, 0.7704, 0.8585, 0.01139, 0.5114, 0.1058, 0.5114, 0.1058, 0.6058, 0.01139, 0.6058, 0.7704, 0.7704, 0.8585, 0.7704, 0.8585, 0.8585, 0.7704, 0.8585, 0.01139, 0.5114, 0.1058, 0.5114, 0.1058, 0.6058, 0.01139, 0.6058, 0.7704, 0.7704, 0.8585, 0.7704, 0.8585, 0.8585, 0.7704, 0.8585, 0.7704, 0.7704, 0.8585, 0.7704, 0.8585, 0.8585, 0.7704, 0.8585, 0.8145, 0.8585, 0.8313, 0.8551, 0.8456, 0.8456, 0.8551, 0.8313, 0.8585, 0.8145, 0.8551, 0.7976, 0.8456, 0.7833, 0.8313, 0.7738, 0.8145, 0.7704, 0.7976, 0.7738, 0.7833, 0.7833, 0.7738, 0.7976, 0.7704, 0.8145, 0.7738, 0.8313, 0.7833, 0.8456, 0.7976, 0.8551, 0.01139, 0.5114, 0.1058, 0.5114, 0.1058, 0.6058, 0.01139, 0.6058, 0.01139, 0.5114, 0.01139, 0.6058, 0.1058, 0.6058, 0.1058, 0.5114, 0.7704, 0.7704, 0.7704, 0.8585, 0.8585, 0.8585, 0.8585, 0.7704, 0.7704, 0.7704, 0.7704, 0.8585, 0.8585, 0.8585, 0.8585, 0.7704, 0.01139, 0.5114, 0.01139, 0.6058, 0.1058, 0.6058, 0.1058, 0.5114, 0.7704, 0.7704, 0.7704, 0.8585, 0.8585, 0.8585, 0.8585, 0.7704, 0.7704, 0.7704, 0.7704, 0.8585, 0.8585, 0.8585, 0.8585, 0.7704, 0.01139, 0.5114, 0.01139, 0.6058, 0.1058, 0.6058, 0.1058, 0.5114, 0.7704, 0.7704, 0.7704, 0.8585, 0.8585, 0.8585, 0.8585, 0.7704, 0.7704, 0.7704, 0.7704, 0.8585, 0.8585, 0.8585, 0.8585, 0.7704, 0.05859, 0.6058, 0.04053, 0.6022, 0.02521, 0.592, 0.01498, 0.5767, 0.01139, 0.5586, 0.01498, 0.5405, 0.02521, 0.5252, 0.04053, 0.515, 0.05859, 0.5114, 0.07666, 0.515, 0.09197, 0.5252, 0.1022, 0.5405, 0.1058, 0.5586, 0.1022, 0.5767, 0.09197, 0.592, 0.07666, 0.6022, 0.7704, 0.7704, 0.7704, 0.8585, 0.8585, 0.8585, 0.8585, 0.7704, 0.7704, 0.7704, 0.7704, 0.8585, 0.8585, 0.8585, 0.8585, 0.7704, 0.7704, 0.7704, 0.7704, 0.8585, 0.8585, 0.8585, 0.8585, 0.7704, 0.01139, 0.5114, 0.01139, 0.6058, 0.1058, 0.6058, 0.1058, 0.5114, 0.7704, 0.7704, 0.7704, 0.8585, 0.8585, 0.8585, 0.8585, 0.7704, 0.01139, 0.5114, 0.01139, 0.6058, 0.1058, 0.6058, 0.1058, 0.5114, 0.7704, 0.7704, 0.7704, 0.8585, 0.8585, 0.8585, 0.8585, 0.7704, 0.7704, 0.7704, 0.7704, 0.8585, 0.8585, 0.8585, 0.8585, 0.7704, 0.8145, 0.8585, 0.7976, 0.8551, 0.7833, 0.8456, 0.7738, 0.8313, 0.7704, 0.8145, 0.7738, 0.7976, 0.7833, 0.7833, 0.7976, 0.7738, 0.8145, 0.7704, 0.8313, 0.7738, 0.8456, 0.7833, 0.8551, 0.7976, 0.8585, 0.8145, 0.8551, 0.8313, 0.8456, 0.8456, 0.8313, 0.8551, 0.01139, 0.5114, 0.01139, 0.6058, 0.1058, 0.6058, 0.1058, 0.5114, 0.3938, 0.6398, 0.4812, 0.6398, 0.4812, 0.7273, 0.3938, 0.7273, 0.3938, 0.6398, 0.4812, 0.6398, 0.4812, 0.7273, 0.3938, 0.7273, 0.3938, 0.6398, 0.4812, 0.6398, 0.4812, 0.7273, 0.3938, 0.7273, 0.3938, 0.6398, 0.4812, 0.6398, 0.4812, 0.7273, 0.3938, 0.7273, 0.3938, 0.6398, 0.4812, 0.6398, 0.4812, 0.7273, 0.3938, 0.7273, 0.3938, 0.6398, 0.4812, 0.6398, 0.4812, 0.7273, 0.3938, 0.7273, 0.4375, 0.7273, 0.4684, 0.7145, 0.4812, 0.6836, 0.4684, 0.6527, 0.4375, 0.6398, 0.4066, 0.6527, 0.3938, 0.6836, 0.4066, 0.7145, 0.3938, 0.6398, 0.4812, 0.6398, 0.4812, 0.7273, 0.3938, 0.7273, 0.3938, 0.6398, 0.4812, 0.6398, 0.4812, 0.7273, 0.3938, 0.7273, 0.4375, 0.7273, 0.4684, 0.7145, 0.4812, 0.6836, 0.4684, 0.6527, 0.4375, 0.6398, 0.4066, 0.6527, 0.3938, 0.6836, 0.4066, 0.7145, 0.7737, 0.7717, 0.8552, 0.7717, 0.8552, 0.8533, 0.7737, 0.8533, 0.7737, 0.7717, 0.8552, 0.7717, 0.8552, 0.8533, 0.7737, 0.8533, 0.7737, 0.7717, 0.8552, 0.7717, 0.8552, 0.8533, 0.7737, 0.8533, 0.7737, 0.7717, 0.8552, 0.7717, 0.8552, 0.8533, 0.7737, 0.8533, 0.7737, 0.7717, 0.8552, 0.7717, 0.8552, 0.8533, 0.7737, 0.8533, 0.7737, 0.7717, 0.8552, 0.7717, 0.8552, 0.8533, 0.7737, 0.8533, 0.7737, 0.7717, 0.8552, 0.7717, 0.8552, 0.8533, 0.7737, 0.8533, 0.7737, 0.7717, 0.8552, 0.7717, 0.8552, 0.8533, 0.7737, 0.8533, 0.7737, 0.7717, 0.8552, 0.7717, 0.8552, 0.8533, 0.7737, 0.8533, 0.7737, 0.7717, 0.8552, 0.7717, 0.8552, 0.8533, 0.7737, 0.8533, 0.7737, 0.7717, 0.8552, 0.7717, 0.8552, 0.8533, 0.7737, 0.8533, 0.7737, 0.7717, 0.8552, 0.7717, 0.8552, 0.8533, 0.7737, 0.8533, 0.7737, 0.7717, 0.8552, 0.7717, 0.8552, 0.8533, 0.7737, 0.8533, 0.8145, 0.8533, 0.8433, 0.8413, 0.8552, 0.8125, 0.8433, 0.7837, 0.8145, 0.7717, 0.7856, 0.7837, 0.7737, 0.8125, 0.7856, 0.8413, 0.7737, 0.7717, 0.8552, 0.7717, 0.8552, 0.8533, 0.7737, 0.8533, 0.7737, 0.7717, 0.8552, 0.7717, 0.8552, 0.8533, 0.7737, 0.8533, 0.7737, 0.7717, 0.8552, 0.7717, 0.8552, 0.8533, 0.7737, 0.8533, 0.2788, 0.6441, 0.3579, 0.6441, 0.3579, 0.7231, 0.2788, 0.7231, 0.7625, 0.7644, 0.774, 0.7644, 0.774, 0.8606, 0.7625, 0.8606, 0.3606, 0.6414, 0.3491, 0.6414, 0.3491, 0.6414, 0.3491, 0.7375, 0.3606, 0.7375, 0.3491, 0.7375, 0.3914, 0.3894, 0.4875, 0.3894, 0.4875, 0.4856, 0.3914, 0.4856, 0.3921, 0.6402, 0.4829, 0.6402, 0.4829, 0.7309, 0.3921, 0.7309, 0.3921, 0.6402, 0.4829, 0.6402, 0.4829, 0.7309, 0.3921, 0.7309, 0.3921, 0.6402, 0.4829, 0.6402, 0.4829, 0.7309, 0.3921, 0.7309, 0.3914, 0.3894, 0.4875, 0.3894, 0.4875, 0.4856, 0.3914, 0.4856, 0.3878, 0.6378, 0.4872, 0.6378, 0.4872, 0.7372, 0.3878, 0.7372, 0.3878, 0.6378, 0.4872, 0.6378, 0.4872, 0.7372, 0.3878, 0.7372, 0.3878, 0.6378, 0.4872, 0.6378, 0.4872, 0.7372, 0.3878, 0.7372, 0.3959, 0.6479, 0.4791, 0.6479, 0.4791, 0.731, 0.3959, 0.731, 0.3959, 0.6479, 0.4791, 0.6479, 0.4791, 0.731, 0.3959, 0.731, 0.3914, 0.4535, 0.4875, 0.4535, 0.4875, 0.4856, 0.3914, 0.4856, 0.3914, 0.4535, 0.4875, 0.4535, 0.4875, 0.4856, 0.3914, 0.4856, 0.3914, 0.3894, 0.4875, 0.3894, 0.4875, 0.4215, 0.3914, 0.4215, 0.3914, 0.3894, 0.4875, 0.3894, 0.4875, 0.4215, 0.3914, 0.4215, 0.3959, 0.6479, 0.4791, 0.6479, 0.4791, 0.731, 0.3959, 0.731, 0.3959, 0.6479, 0.4791, 0.6479, 0.4791, 0.731, 0.3959, 0.731, 0.3959, 0.6479, 0.4791, 0.6479, 0.4791, 0.731, 0.3959, 0.731, 0.3959, 0.6479, 0.4791, 0.6479, 0.4791, 0.731, 0.3959, 0.731, 0.3959, 0.6479, 0.4791, 0.6479, 0.4791, 0.731, 0.3959, 0.731, 0.3959, 0.6479, 0.4791, 0.6479, 0.4791, 0.731, 0.3959, 0.731, 0.3959, 0.6479, 0.4791, 0.6479, 0.4791, 0.731, 0.3959, 0.731, 0.3959, 0.6479, 0.4791, 0.6479, 0.4791, 0.731, 0.3959, 0.731, 0.3959, 0.6479, 0.4791, 0.6479, 0.4791, 0.731, 0.3959, 0.731, 0.3959, 0.6479, 0.4791, 0.6479, 0.4791, 0.731, 0.3959, 0.731, 0.3959, 0.6479, 0.4791, 0.6479, 0.4791, 0.731, 0.3959, 0.731, 0.3959, 0.6479, 0.4791, 0.6479, 0.4791, 0.731, 0.3959, 0.731, 0.3881, 0.6361, 0.4869, 0.6361, 0.4869, 0.735, 0.3881, 0.735, 0.3881, 0.6361, 0.4869, 0.6361, 0.4869, 0.735, 0.3881, 0.735, 0.3881, 0.6361, 0.4869, 0.6361, 0.4869, 0.735, 0.3881, 0.735, 0.3881, 0.6361, 0.4869, 0.6361, 0.4869, 0.735, 0.3881, 0.735, 0.3881, 0.6361, 0.4869, 0.6361, 0.4869, 0.735, 0.3881, 0.735, 0.3881, 0.6361, 0.4869, 0.6361, 0.4869, 0.735, 0.3881, 0.735, 0.4375, 0.727, 0.4781, 0.6975, 0.4626, 0.6497, 0.4124, 0.6497, 0.3969, 0.6975, 0.4375, 0.727, 0.4781, 0.6975, 0.4626, 0.6497, 0.4124, 0.6497, 0.3969, 0.6975, 0.2644, 0.7375, 0.3491, 0.7375, 0.3491, 0.7375, 0.774, 0.7644, 0.8586, 0.7644, 0.8586, 0.8606, 0.774, 0.8606, 0.2788, 0.6441, 0.3579, 0.6441, 0.3579, 0.7231, 0.2788, 0.7231, 0.2788, 0.6441, 0.3579, 0.6441, 0.3579, 0.7231, 0.2788, 0.7231, 0.2788, 0.6441, 0.3579, 0.6441, 0.3579, 0.7231, 0.2788, 0.7231])
me_cube.materials.append(mat_x)
me_cube.use_remesh_preserve_volume = False
me_cube.use_remesh_preserve_attributes = False
me_cube.use_mirror_vertex_groups = False
me_cube.update()
me_cube_001 = bpy.data.meshes.new('Cube.001')
me_cube_001.from_pydata([(-1.083, -0.06362, 0.4219), (-1.083, -0.1126, 0.5728), (-0.7855, 0.1291, 0.4219), (-1.083, 0.1291, 0.4219), (-0.7855, 0.04326, 0.686), (-1.083, 0.04326, 0.686), (-0.7855, -0.1814, 0.8493), (-1.083, -0.1814, 0.8493), (-0.7855, -0.4591, 0.8493), (-1.083, -0.4591, 0.8493), (-0.7855, -0.6838, 0.686), (-1.083, -0.6838, 0.686), (-0.7855, -0.7696, 0.4219), (-1.083, -0.7696, 0.4219), (-0.7855, -0.6838, 0.1578), (-1.083, -0.6838, 0.1578), (-0.7855, -0.4591, -0.005456), (-1.083, -0.4591, -0.005456), (-0.7855, -0.1814, -0.005456), (-1.083, -0.1814, -0.005456), (-0.7855, 0.04326, 0.1578), (-1.083, 0.04326, 0.1578), (-1.083, -0.241, 0.666), (-1.083, -0.3996, 0.666), (-1.083, -0.5279, 0.5728), (-1.083, -0.5769, 0.4219), (-1.083, -0.5279, 0.271), (-1.083, -0.3996, 0.1778), (-1.083, -0.241, 0.1778), (-1.083, -0.1126, 0.271), (-1.007, -0.1089, 0.4219), (-1.007, -0.1493, 0.2977), (-1.007, -0.255, 0.2209), (-1.007, -0.3856, 0.2209), (-1.007, -0.4912, 0.2977), (-1.007, -0.5316, 0.4219), (-1.007, -0.4912, 0.5461), (-1.007, -0.3856, 0.6229), (-1.007, -0.255, 0.6229), (-1.007, -0.1493, 0.5461), (1.083, -0.5769, 0.4219), (1.083, -0.5279, 0.5728), (0.7855, -0.7696, 0.4219), (1.083, -0.7696, 0.4219), (0.7855, -0.6838, 0.686), (1.083, -0.6838, 0.686), (0.7855, -0.4591, 0.8493), (1.083, -0.4591, 0.8493), (0.7855, -0.1814, 0.8493), (1.083, -0.1814, 0.8493), (0.7855, 0.04326, 0.686), (1.083, 0.04326, 0.686), (0.7855, 0.1291, 0.4219), (1.083, 0.1291, 0.4219), (0.7855, 0.04326, 0.1578), (1.083, 0.04326, 0.1578), (0.7855, -0.1814, -0.005456), (1.083, -0.1814, -0.005456), (0.7855, -0.4591, -0.005456), (1.083, -0.4591, -0.005456), (0.7855, -0.6838, 0.1578), (1.083, -0.6838, 0.1578), (1.083, -0.3996, 0.666), (1.083, -0.241, 0.666), (1.083, -0.1126, 0.5728), (1.083, -0.06362, 0.4219), (1.083, -0.1126, 0.271), (1.083, -0.241, 0.1778), (1.083, -0.3996, 0.1778), (1.083, -0.5279, 0.271), (1.007, -0.5316, 0.4219), (1.007, -0.4912, 0.2977), (1.007, -0.3856, 0.2209), (1.007, -0.255, 0.2209), (1.007, -0.1493, 0.2977), (1.007, -0.1089, 0.4219), (1.007, -0.1493, 0.5461), (1.007, -0.255, 0.6229), (1.007, -0.3856, 0.6229), (1.007, -0.4912, 0.5461), (-1.083, -3.744, 0.5728), (-1.083, -3.695, 0.4219), (-0.8268, -0.2242, 0.4227), (0.8268, -0.2242, 0.4227), (-0.8268, -0.2722, 0.3396), (0.8268, -0.2722, 0.3396), (-0.8268, -0.3683, 0.3396), (0.8268, -0.3683, 0.3396), (-0.8268, -0.4163, 0.4227), (0.8268, -0.4163, 0.4227), (-0.8268, -0.3683, 0.5059), (0.8268, -0.3683, 0.5059), (-0.8268, -0.2722, 0.5059), (0.8268, -0.2722, 0.5059), (-0.7855, -3.502, 0.4219), (-1.083, -3.502, 0.4219), (-0.7855, -3.588, 0.686), (-1.083, -3.588, 0.686), (-0.7855, -3.812, 0.8493), (-1.083, -3.812, 0.8493), (-0.7855, -4.09, 0.8493), (-1.083, -4.09, 0.8493), (-0.7855, -4.315, 0.686), (-1.083, -4.315, 0.686), (-0.7855, -4.401, 0.4219), (-1.083, -4.401, 0.4219), (-0.7855, -4.315, 0.1578), (-1.083, -4.315, 0.1578), (-0.7855, -4.09, -0.005456), (-1.083, -4.09, -0.005456), (-0.7855, -3.812, -0.005456), (-1.083, -3.812, -0.005456), (-0.7855, -3.588, 0.1578), (-1.083, -3.588, 0.1578), (-1.083, -3.872, 0.666), (-1.083, -4.03, 0.666), (-1.083, -4.159, 0.5728), (-1.083, -4.208, 0.4219), (-1.083, -4.159, 0.271), (-1.083, -4.03, 0.1778), (-1.083, -3.872, 0.1778), (-1.083, -3.744, 0.271), (-1.007, -3.74, 0.4219), (-1.007, -3.78, 0.2977), (-1.007, -3.886, 0.2209), (-1.007, -4.016, 0.2209), (-1.007, -4.122, 0.2977), (-1.007, -4.163, 0.4219), (-1.007, -4.122, 0.5461), (-1.007, -4.016, 0.6229), (-1.007, -3.886, 0.6229), (-1.007, -3.78, 0.5461), (1.083, -4.208, 0.4219), (1.083, -4.159, 0.5728), (0.7855, -4.401, 0.4219), (1.083, -4.401, 0.4219), (0.7855, -4.315, 0.686), (1.083, -4.315, 0.686), (0.7855, -4.09, 0.8493), (1.083, -4.09, 0.8493), (0.7855, -3.812, 0.8493), (1.083, -3.812, 0.8493), (0.7855, -3.588, 0.686), (1.083, -3.588, 0.686), (0.7855, -3.502, 0.4219), (1.083, -3.502, 0.4219), (0.7855, -3.588, 0.1578), (1.083, -3.588, 0.1578), (0.7855, -3.812, -0.005456), (1.083, -3.812, -0.005456), (0.7855, -4.09, -0.005456), (1.083, -4.09, -0.005456), (0.7855, -4.315, 0.1578), (1.083, -4.315, 0.1578), (1.083, -4.03, 0.666), (1.083, -3.872, 0.666), (1.083, -3.744, 0.5728), (1.083, -3.695, 0.4219), (1.083, -3.744, 0.271), (1.083, -3.872, 0.1778), (1.083, -4.03, 0.1778), (1.083, -4.159, 0.271), (1.007, -4.163, 0.4219), (1.007, -4.122, 0.2977), (1.007, -4.016, 0.2209), (1.007, -3.886, 0.2209), (1.007, -3.78, 0.2977), (1.007, -3.74, 0.4219), (1.007, -3.78, 0.5461), (1.007, -3.886, 0.6229), (1.007, -4.016, 0.6229), (1.007, -4.122, 0.5461), (-0.8268, -3.855, 0.4227), (0.8268, -3.855, 0.4227), (-0.8268, -3.903, 0.3396), (0.8268, -3.903, 0.3396), (-0.8268, -3.999, 0.3396), (0.8268, -3.999, 0.3396), (-0.8268, -4.047, 0.4227), (0.8268, -4.047, 0.4227), (-0.8268, -3.999, 0.5059), (0.8268, -3.999, 0.5059), (-0.8268, -3.903, 0.5059), (0.8268, -3.903, 0.5059), (-0.6685, -4.601, 0.937), (-0.6685, -4.601, 1.14), (-0.6685, 0.1274, 0.937), (-0.6685, 0.1274, 1.14), (0.6685, -4.601, 0.937), (0.6685, -4.601, 1.14), (0.6685, 0.1274, 0.937), (0.6685, 0.1274, 1.14), (-1.136, -4.837, 1.111), (-1.136, -4.837, 1.196), (-1.136, 0.3638, 1.111), (-1.136, 0.3638, 1.196), (1.136, -4.837, 1.111), (1.136, -4.837, 1.196), (1.136, 0.3638, 1.111), (1.136, 0.3638, 1.196), (-1.069, -4.773, 1.196), (-1.069, 0.2991, 1.196), (1.069, 0.2991, 1.196), (1.069, -4.773, 1.196), (-1.136, -4.837, 2.002), (-1.136, 0.3638, 2.002), (1.136, 0.3638, 2.002), (1.136, -4.837, 2.002), (-1.069, -4.773, 2.002), (-1.069, 0.2991, 2.002), (1.069, 0.2991, 2.002), (1.069, -4.773, 2.002), (0.6079, -4.561, 0.7007), (0.6079, -4.561, 1.043), (0.6079, -4.44, 0.7007), (0.6079, -4.44, 1.043), (0.729, -4.561, 0.7007), (0.729, -4.561, 1.043), (0.729, -4.44, 0.7007), (0.729, -4.44, 1.043), (-0.729, -4.44, 1.043), (0.6079, -3.461, 1.043), (-0.729, -4.44, 0.7007), (0.6079, -3.34, 1.043), (-0.729, -4.561, 1.043), (0.729, -3.461, 1.043), (-0.729, -4.561, 0.7007), (0.729, -3.34, 1.043), (0.6079, -3.954, 0.5532), (0.6079, -3.954, 0.4611), (0.729, -3.954, 0.5532), (0.729, -3.954, 0.4611), (0.6079, -3.461, 0.7006), (0.6079, -3.339, 0.7006), (0.729, -3.461, 0.7006), (0.729, -3.339, 0.7006), (-0.6079, -4.561, 0.7007), (-0.6079, -4.561, 1.043), (-0.6079, -4.44, 0.7007), (-0.6079, -4.44, 1.043), (-0.729, -3.461, 1.043), (-0.729, -3.34, 1.043), (-0.6079, -3.461, 1.043), (-0.6079, -3.34, 1.043), (-0.729, -3.954, 0.5532), (-0.729, -3.954, 0.4611), (-0.6079, -3.954, 0.5532), (-0.6079, -3.954, 0.4611), (-0.729, -3.461, 0.7006), (-0.729, -3.339, 0.7006), (-0.6079, -3.461, 0.7006), (-0.6079, -3.339, 0.7006), (-0.6692, -0.9371, 0.7435), (-0.6692, -0.9371, 0.8605), (-0.6692, 0.2965, 0.7435), (-0.6692, 0.2965, 0.8605), (0.6692, -0.9371, 0.7435), (0.6692, -0.9371, 0.8605), (0.6692, 0.2965, 0.7435), (0.6692, 0.2965, 0.8605), (0.6079, -0.9305, 0.8032), (0.6079, -0.9305, 0.7007), (8.366e-08, -0.1856, 0.8053), (8.366e-08, -0.1856, 1.011), (0.1166, -0.2529, 0.8053), (0.1166, -0.2529, 1.011), (0.1166, -0.3876, 0.8053), (0.1166, -0.3876, 1.011), (7.188e-08, -0.4549, 0.8053), (7.188e-08, -0.4549, 1.011), (-0.1166, -0.3876, 0.8053), (-0.1166, -0.3876, 1.011), (-0.1166, -0.2529, 0.8053), (-0.1166, -0.2529, 1.011), (0.6079, -0.8094, 0.7007), (0.6079, -0.8094, 0.8032), (0.729, -0.9305, 0.7007), (0.729, -0.9305, 0.8032), (0.729, -0.8094, 0.7007), (0.729, -0.8094, 0.8032), (-0.729, -0.8094, 0.8032), (0.6079, 0.1695, 0.8032), (-0.729, -0.8094, 0.7007), (0.6079, 0.2906, 0.8032), (-0.729, -0.9305, 0.8032), (0.729, 0.1695, 0.8032), (-0.729, -0.9305, 0.7007), (0.729, 0.2906, 0.8032), (0.6079, -0.3234, 0.5532), (0.6079, -0.3234, 0.4611), (0.729, -0.3234, 0.5532), (0.729, -0.3234, 0.4611), (0.6079, 0.1696, 0.7006), (0.6079, 0.2907, 0.7006), (0.729, 0.1696, 0.7006), (0.729, 0.2907, 0.7006), (-0.6079, -0.9305, 0.7007), (-0.6079, -0.9305, 0.8032), (-0.6079, -0.8094, 0.7007), (-0.6079, -0.8094, 0.8032), (-0.729, 0.1695, 0.8032), (-0.729, 0.2906, 0.8032), (-0.6079, 0.1695, 0.8032), (-0.6079, 0.2906, 0.8032), (-0.729, -0.3234, 0.5532), (-0.729, -0.3234, 0.4611), (-0.6079, -0.3234, 0.5532), (-0.6079, -0.3234, 0.4611), (-0.729, 0.1696, 0.7006), (-0.729, 0.2907, 0.7006), (-0.6079, 0.1696, 0.7006), (-0.6079, 0.2907, 0.7006), (-0.6659, 0.1731, 0.7557), (-0.6659, 0.1731, 0.8483), (-0.04628, 2.297, 0.7496), (-0.04628, 2.297, 0.8422), (-0.5734, 0.1731, 0.7557), (-0.5734, 0.1731, 0.8483), (-0.001275, 2.205, 0.7496), (-0.001275, 2.205, 0.8422), (0.04372, 2.297, 0.8422), (0.04372, 2.297, 0.7496), (-0.1003, 2.505, 0.8422), (-0.1003, 2.505, 0.7496), (0.6662, 0.1755, 0.8422), (0.6662, 0.1755, 0.7496), (0.5736, 0.1755, 0.7496), (0.5736, 0.1755, 0.8422), (0.09772, 2.505, 0.8422), (0.09772, 2.505, 0.7496)], [], [(29, 28, 32, 31), (11, 9, 23, 24), (2, 3, 5, 4), (1, 0, 30, 39), (15, 13, 25, 26), (4, 5, 7, 6), (26, 25, 35, 34), (19, 17, 27, 28), (6, 7, 9, 8), (0, 29, 31, 30), (9, 7, 22, 23), (8, 9, 11, 10), (24, 23, 37, 36), (13, 11, 24, 25), (10, 11, 13, 12), (22, 1, 39, 38), (17, 15, 26, 27), (12, 13, 15, 14), (27, 26, 34, 33), (21, 19, 28, 29), (14, 15, 17, 16), (39, 30, 31, 32, 33, 34, 35, 36, 37, 38), (5, 3, 0, 1), (16, 17, 19, 18), (3, 21, 29, 0), (25, 24, 36, 35), (18, 19, 21, 20), (28, 27, 33, 32), (7, 5, 1, 22), (20, 21, 3, 2), (2, 4, 6, 8, 10, 12, 14, 16, 18, 20), (23, 22, 38, 37), (69, 68, 72, 71), (51, 49, 63, 64), (42, 43, 45, 44), (41, 40, 70, 79), (55, 53, 65, 66), (44, 45, 47, 46), (66, 65, 75, 74), (59, 57, 67, 68), (46, 47, 49, 48), (40, 69, 71, 70), (49, 47, 62, 63), (48, 49, 51, 50), (64, 63, 77, 76), (53, 51, 64, 65), (50, 51, 53, 52), (62, 41, 79, 78), (57, 55, 66, 67), (52, 53, 55, 54), (67, 66, 74, 73), (61, 59, 68, 69), (54, 55, 57, 56), (79, 70, 71, 72, 73, 74, 75, 76, 77, 78), (45, 43, 40, 41), (56, 57, 59, 58), (43, 61, 69, 40), (65, 64, 76, 75), (58, 59, 61, 60), (68, 67, 73, 72), (47, 45, 41, 62), (60, 61, 43, 42), (42, 44, 46, 48, 50, 52, 54, 56, 58, 60), (63, 62, 78, 77), (100, 101, 103, 102), (118, 117, 127, 126), (82, 83, 85, 84), (116, 115, 129, 128), (96, 97, 99, 98), (84, 85, 87, 86), (81, 121, 123, 122), (107, 105, 117, 118), (86, 87, 89, 88), (98, 99, 101, 100), (80, 81, 122, 131), (88, 89, 91, 90), (103, 101, 115, 116), (94, 95, 97, 96), (90, 91, 93, 92), (101, 99, 114, 115), (111, 109, 119, 120), (92, 93, 83, 82), (121, 120, 124, 123), (105, 103, 116, 117), (102, 103, 105, 104), (114, 80, 131, 130), (109, 107, 118, 119), (104, 105, 107, 106), (119, 118, 126, 125), (113, 111, 120, 121), (106, 107, 109, 108), (131, 122, 123, 124, 125, 126, 127, 128, 129, 130), (97, 95, 81, 80), (108, 109, 111, 110), (95, 113, 121, 81), (117, 116, 128, 127), (110, 111, 113, 112), (120, 119, 125, 124), (99, 97, 80, 114), (112, 113, 95, 94), (94, 96, 98, 100, 102, 104, 106, 108, 110, 112), (115, 114, 130, 129), (161, 160, 164, 163), (143, 141, 155, 156), (134, 135, 137, 136), (133, 132, 162, 171), (147, 145, 157, 158), (136, 137, 139, 138), (158, 157, 167, 166), (151, 149, 159, 160), (138, 139, 141, 140), (132, 161, 163, 162), (141, 139, 154, 155), (140, 141, 143, 142), (156, 155, 169, 168), (145, 143, 156, 157), (142, 143, 145, 144), (154, 133, 171, 170), (149, 147, 158, 159), (144, 145, 147, 146), (159, 158, 166, 165), (153, 151, 160, 161), (146, 147, 149, 148), (171, 162, 163, 164, 165, 166, 167, 168, 169, 170), (137, 135, 132, 133), (148, 149, 151, 150), (135, 153, 161, 132), (157, 156, 168, 167), (150, 151, 153, 152), (160, 159, 165, 164), (139, 137, 133, 154), (152, 153, 135, 134), (134, 136, 138, 140, 142, 144, 146, 148, 150, 152), (155, 154, 170, 169), (172, 173, 175, 174), (174, 175, 177, 176), (176, 177, 179, 178), (178, 179, 181, 180), (180, 181, 183, 182), (182, 183, 173, 172), (184, 185, 187, 186), (186, 187, 191, 190), (190, 191, 189, 188), (188, 189, 185, 184), (186, 190, 188, 184), (191, 187, 185, 189), (192, 193, 195, 194), (194, 195, 199, 198), (198, 199, 197, 196), (196, 197, 193, 192), (194, 198, 196, 192), (193, 197, 207, 204), (202, 201, 200, 203), (195, 193, 204, 205), (201, 202, 210, 209), (203, 200, 208, 211), (205, 204, 208, 209), (204, 207, 211, 208), (206, 205, 209, 210), (207, 206, 210, 211), (199, 195, 205, 206), (202, 203, 211, 210), (200, 201, 209, 208), (197, 199, 206, 207), (212, 213, 215, 214), (214, 215, 219, 218), (218, 219, 217, 216), (216, 217, 213, 212), (216, 212, 229, 231), (219, 215, 213, 217), (232, 221, 223, 233), (233, 223, 227, 235), (235, 227, 225, 234), (234, 225, 221, 232), (222, 220, 239, 238), (227, 223, 221, 225), (228, 230, 234, 232), (214, 218, 230, 228), (212, 214, 228, 229), (218, 216, 231, 230), (226, 224, 220, 222), (230, 231, 235, 234), (229, 228, 232, 233), (231, 229, 233, 235), (238, 239, 237, 236), (236, 237, 224, 226), (236, 226, 245, 247), (239, 220, 224, 237), (248, 240, 241, 249), (249, 241, 243, 251), (251, 243, 242, 250), (250, 242, 240, 248), (243, 241, 240, 242), (244, 246, 250, 248), (222, 238, 246, 244), (226, 222, 244, 245), (238, 236, 247, 246), (246, 247, 251, 250), (245, 244, 248, 249), (247, 245, 249, 251), (252, 253, 255, 254), (254, 255, 259, 258), (258, 259, 257, 256), (256, 257, 253, 252), (254, 258, 256, 252), (259, 255, 253, 257), (287, 283, 281, 285), (292, 281, 283, 293), (262, 263, 265, 264), (288, 290, 294, 292), (279, 275, 260, 277), (264, 265, 267, 266), (294, 285, 281, 292), (276, 261, 289, 291), (266, 267, 269, 268), (295, 287, 285, 294), (276, 277, 260, 261), (268, 269, 271, 270), (274, 275, 279, 278), (278, 279, 277, 276), (270, 271, 273, 272), (282, 280, 299, 298), (293, 283, 287, 295), (272, 273, 263, 262), (261, 260, 275, 274), (274, 278, 290, 288), (261, 274, 288, 289), (278, 276, 291, 290), (286, 284, 280, 282), (290, 291, 295, 294), (289, 288, 292, 293), (291, 289, 293, 295), (298, 299, 297, 296), (296, 297, 284, 286), (296, 286, 305, 307), (299, 280, 284, 297), (308, 300, 301, 309), (309, 301, 303, 311), (311, 303, 302, 310), (310, 302, 300, 308), (303, 301, 300, 302), (304, 306, 310, 308), (282, 298, 306, 304), (286, 282, 304, 305), (298, 296, 307, 306), (306, 307, 311, 310), (305, 304, 308, 309), (307, 305, 309, 311), (312, 313, 315, 314), (315, 319, 320), (318, 319, 317, 316), (316, 317, 313, 312), (314, 318, 316, 312), (319, 315, 313, 317), (320, 319, 327, 324), (314, 315, 322, 323), (323, 322, 328, 329), (318, 314, 321), (325, 324, 327, 326), (321, 320, 324, 325), (319, 318, 326, 327), (318, 321, 325, 326), (320, 321, 329, 328), (315, 320, 328, 322), (321, 314, 323, 329)])
_uv = me_cube_001.uv_layers.new(name='UVMap')
_uv.uv.foreach_set('vector', [0.4051, 0.782, 0.4699, 0.782, 0.4699, 0.8469, 0.4051, 0.8469, 0.4051, 0.6531, 0.4699, 0.6531, 0.4699, 0.718, 0.4051, 0.718, 0.4051, 0.6531, 0.4699, 0.6531, 0.4699, 0.718, 0.4051, 0.718, 0.4051, 0.782, 0.4699, 0.782, 0.4699, 0.8469, 0.4051, 0.8469, 0.4051, 0.6531, 0.4699, 0.6531, 0.4699, 0.718, 0.4051, 0.718, 0.4051, 0.6531, 0.4699, 0.6531, 0.4699, 0.718, 0.4051, 0.718, 0.4051, 0.782, 0.4699, 0.782, 0.4699, 0.8469, 0.4051, 0.8469, 0.4051, 0.6531, 0.4699, 0.6531, 0.4699, 0.718, 0.4051, 0.718, 0.4051, 0.6531, 0.4699, 0.6531, 0.4699, 0.718, 0.4051, 0.718, 0.4051, 0.782, 0.4699, 0.782, 0.4699, 0.8469, 0.4051, 0.8469, 0.4051, 0.6531, 0.4699, 0.6531, 0.4699, 0.718, 0.4051, 0.718, 0.4051, 0.6531, 0.4699, 0.6531, 0.4699, 0.718, 0.4051, 0.718, 0.4051, 0.782, 0.4699, 0.782, 0.4699, 0.8469, 0.4051, 0.8469, 0.4051, 0.6531, 0.4699, 0.6531, 0.4699, 0.718, 0.4051, 0.718, 0.4051, 0.6531, 0.4699, 0.6531, 0.4699, 0.718, 0.4051, 0.718, 0.4051, 0.782, 0.4699, 0.782, 0.4699, 0.8469, 0.4051, 0.8469, 0.4051, 0.6531, 0.4699, 0.6531, 0.4699, 0.718, 0.4051, 0.718, 0.4051, 0.6531, 0.4699, 0.6531, 0.4699, 0.718, 0.4051, 0.718, 0.4051, 0.782, 0.4699, 0.782, 0.4699, 0.8469, 0.4051, 0.8469, 0.4051, 0.6531, 0.4699, 0.6531, 0.4699, 0.718, 0.4051, 0.718, 0.4051, 0.6531, 0.4699, 0.6531, 0.4699, 0.718, 0.4051, 0.718, 0.4375, 0.8469, 0.4566, 0.8407, 0.4683, 0.8245, 0.4683, 0.8044, 0.4566, 0.7882, 0.4375, 0.782, 0.4184, 0.7882, 0.4067, 0.8044, 0.4067, 0.8245, 0.4184, 0.8407, 0.4051, 0.6531, 0.4699, 0.6531, 0.4699, 0.718, 0.4051, 0.718, 0.4051, 0.6531, 0.4699, 0.6531, 0.4699, 0.718, 0.4051, 0.718, 0.4051, 0.6531, 0.4699, 0.6531, 0.4699, 0.718, 0.4051, 0.718, 0.4051, 0.782, 0.4699, 0.782, 0.4699, 0.8469, 0.4051, 0.8469, 0.4051, 0.6531, 0.4699, 0.6531, 0.4699, 0.718, 0.4051, 0.718, 0.4051, 0.782, 0.4699, 0.782, 0.4699, 0.8469, 0.4051, 0.8469, 0.4051, 0.6531, 0.4699, 0.6531, 0.4699, 0.718, 0.4051, 0.718, 0.4051, 0.6531, 0.4699, 0.6531, 0.4699, 0.718, 0.4051, 0.718, 0.4375, 0.718, 0.4566, 0.7118, 0.4683, 0.6956, 0.4683, 0.6755, 0.4566, 0.6593, 0.4375, 0.6531, 0.4184, 0.6593, 0.4067, 0.6755, 0.4067, 0.6956, 0.4184, 0.7118, 0.4051, 0.782, 0.4699, 0.782, 0.4699, 0.8469, 0.4051, 0.8469, 0.4051, 0.782, 0.4699, 0.782, 0.4699, 0.8469, 0.4051, 0.8469, 0.4051, 0.6531, 0.4699, 0.6531, 0.4699, 0.718, 0.4051, 0.718, 0.4051, 0.6531, 0.4699, 0.6531, 0.4699, 0.718, 0.4051, 0.718, 0.4051, 0.782, 0.4699, 0.782, 0.4699, 0.8469, 0.4051, 0.8469, 0.4051, 0.6531, 0.4699, 0.6531, 0.4699, 0.718, 0.4051, 0.718, 0.4051, 0.6531, 0.4699, 0.6531, 0.4699, 0.718, 0.4051, 0.718, 0.4051, 0.782, 0.4699, 0.782, 0.4699, 0.8469, 0.4051, 0.8469, 0.4051, 0.6531, 0.4699, 0.6531, 0.4699, 0.718, 0.4051, 0.718, 0.4051, 0.6531, 0.4699, 0.6531, 0.4699, 0.718, 0.4051, 0.718, 0.4051, 0.782, 0.4699, 0.782, 0.4699, 0.8469, 0.4051, 0.8469, 0.4051, 0.6531, 0.4699, 0.6531, 0.4699, 0.718, 0.4051, 0.718, 0.4051, 0.6531, 0.4699, 0.6531, 0.4699, 0.718, 0.4051, 0.718, 0.4051, 0.782, 0.4699, 0.782, 0.4699, 0.8469, 0.4051, 0.8469, 0.4051, 0.6531, 0.4699, 0.6531, 0.4699, 0.718, 0.4051, 0.718, 0.4051, 0.6531, 0.4699, 0.6531, 0.4699, 0.718, 0.4051, 0.718, 0.4051, 0.782, 0.4699, 0.782, 0.4699, 0.8469, 0.4051, 0.8469, 0.4051, 0.6531, 0.4699, 0.6531, 0.4699, 0.718, 0.4051, 0.718, 0.4051, 0.6531, 0.4699, 0.6531, 0.4699, 0.718, 0.4051, 0.718, 0.4051, 0.782, 0.4699, 0.782, 0.4699, 0.8469, 0.4051, 0.8469, 0.4051, 0.6531, 0.4699, 0.6531, 0.4699, 0.718, 0.4051, 0.718, 0.4051, 0.6531, 0.4699, 0.6531, 0.4699, 0.718, 0.4051, 0.718, 0.4375, 0.8469, 0.4566, 0.8407, 0.4683, 0.8245, 0.4683, 0.8044, 0.4566, 0.7882, 0.4375, 0.782, 0.4184, 0.7882, 0.4067, 0.8044, 0.4067, 0.8245, 0.4184, 0.8407, 0.4051, 0.6531, 0.4699, 0.6531, 0.4699, 0.718, 0.4051, 0.718, 0.4051, 0.6531, 0.4699, 0.6531, 0.4699, 0.718, 0.4051, 0.718, 0.4051, 0.6531, 0.4699, 0.6531, 0.4699, 0.718, 0.4051, 0.718, 0.4051, 0.782, 0.4699, 0.782, 0.4699, 0.8469, 0.4051, 0.8469, 0.4051, 0.6531, 0.4699, 0.6531, 0.4699, 0.718, 0.4051, 0.718, 0.4051, 0.782, 0.4699, 0.782, 0.4699, 0.8469, 0.4051, 0.8469, 0.4051, 0.6531, 0.4699, 0.6531, 0.4699, 0.718, 0.4051, 0.718, 0.4051, 0.6531, 0.4699, 0.6531, 0.4699, 0.718, 0.4051, 0.718, 0.4375, 0.718, 0.4566, 0.7118, 0.4683, 0.6956, 0.4683, 0.6755, 0.4566, 0.6593, 0.4375, 0.6531, 0.4184, 0.6593, 0.4067, 0.6755, 0.4067, 0.6956, 0.4184, 0.7118, 0.4051, 0.782, 0.4699, 0.782, 0.4699, 0.8469, 0.4051, 0.8469, 0.4051, 0.6531, 0.4699, 0.6531, 0.4699, 0.718, 0.4051, 0.718, 0.4051, 0.782, 0.4699, 0.782, 0.4699, 0.8469, 0.4051, 0.8469, 0.4051, 0.6531, 0.4699, 0.6531, 0.4699, 0.718, 0.4051, 0.718, 0.4051, 0.782, 0.4699, 0.782, 0.4699, 0.8469, 0.4051, 0.8469, 0.4051, 0.6531, 0.4699, 0.6531, 0.4699, 0.718, 0.4051, 0.718, 0.4051, 0.6531, 0.4699, 0.6531, 0.4699, 0.718, 0.4051, 0.718, 0.4051, 0.782, 0.4699, 0.782, 0.4699, 0.8469, 0.4051, 0.8469, 0.4051, 0.6531, 0.4699, 0.6531, 0.4699, 0.718, 0.4051, 0.718, 0.4051, 0.6531, 0.4699, 0.6531, 0.4699, 0.718, 0.4051, 0.718, 0.4051, 0.6531, 0.4699, 0.6531, 0.4699, 0.718, 0.4051, 0.718, 0.4051, 0.782, 0.4699, 0.782, 0.4699, 0.8469, 0.4051, 0.8469, 0.4051, 0.6531, 0.4699, 0.6531, 0.4699, 0.718, 0.4051, 0.718, 0.4051, 0.6531, 0.4699, 0.6531, 0.4699, 0.718, 0.4051, 0.718, 0.4051, 0.6531, 0.4699, 0.6531, 0.4699, 0.718, 0.4051, 0.718, 0.4051, 0.6531, 0.4699, 0.6531, 0.4699, 0.718, 0.4051, 0.718, 0.4051, 0.6531, 0.4699, 0.6531, 0.4699, 0.718, 0.4051, 0.718, 0.4051, 0.6531, 0.4699, 0.6531, 0.4699, 0.718, 0.4051, 0.718, 0.4051, 0.6531, 0.4699, 0.6531, 0.4699, 0.718, 0.4051, 0.718, 0.4051, 0.782, 0.4699, 0.782, 0.4699, 0.8469, 0.4051, 0.8469, 0.4051, 0.6531, 0.4699, 0.6531, 0.4699, 0.718, 0.4051, 0.718, 0.4051, 0.6531, 0.4699, 0.6531, 0.4699, 0.718, 0.4051, 0.718, 0.4051, 0.782, 0.4699, 0.782, 0.4699, 0.8469, 0.4051, 0.8469, 0.4051, 0.6531, 0.4699, 0.6531, 0.4699, 0.718, 0.4051, 0.718, 0.4051, 0.6531, 0.4699, 0.6531, 0.4699, 0.718, 0.4051, 0.718, 0.4051, 0.782, 0.4699, 0.782, 0.4699, 0.8469, 0.4051, 0.8469, 0.4051, 0.6531, 0.4699, 0.6531, 0.4699, 0.718, 0.4051, 0.718, 0.4051, 0.6531, 0.4699, 0.6531, 0.4699, 0.718, 0.4051, 0.718, 0.4375, 0.8469, 0.4566, 0.8407, 0.4683, 0.8245, 0.4683, 0.8044, 0.4566, 0.7882, 0.4375, 0.782, 0.4184, 0.7882, 0.4067, 0.8044, 0.4067, 0.8245, 0.4184, 0.8407, 0.4051, 0.6531, 0.4699, 0.6531, 0.4699, 0.718, 0.4051, 0.718, 0.4051, 0.6531, 0.4699, 0.6531, 0.4699, 0.718, 0.4051, 0.718, 0.4051, 0.6531, 0.4699, 0.6531, 0.4699, 0.718, 0.4051, 0.718, 0.4051, 0.782, 0.4699, 0.782, 0.4699, 0.8469, 0.4051, 0.8469, 0.4051, 0.6531, 0.4699, 0.6531, 0.4699, 0.718, 0.4051, 0.718, 0.4051, 0.782, 0.4699, 0.782, 0.4699, 0.8469, 0.4051, 0.8469, 0.4051, 0.6531, 0.4699, 0.6531, 0.4699, 0.718, 0.4051, 0.718, 0.4051, 0.6531, 0.4699, 0.6531, 0.4699, 0.718, 0.4051, 0.718, 0.4375, 0.718, 0.4566, 0.7118, 0.4683, 0.6956, 0.4683, 0.6755, 0.4566, 0.6593, 0.4375, 0.6531, 0.4184, 0.6593, 0.4067, 0.6755, 0.4067, 0.6956, 0.4184, 0.7118, 0.4051, 0.782, 0.4699, 0.782, 0.4699, 0.8469, 0.4051, 0.8469, 0.4051, 0.782, 0.4699, 0.782, 0.4699, 0.8469, 0.4051, 0.8469, 0.4051, 0.6531, 0.4699, 0.6531, 0.4699, 0.718, 0.4051, 0.718, 0.4051, 0.6531, 0.4699, 0.6531, 0.4699, 0.718, 0.4051, 0.718, 0.4051, 0.782, 0.4699, 0.782, 0.4699, 0.8469, 0.4051, 0.8469, 0.4051, 0.6531, 0.4699, 0.6531, 0.4699, 0.718, 0.4051, 0.718, 0.4051, 0.6531, 0.4699, 0.6531, 0.4699, 0.718, 0.4051, 0.718, 0.4051, 0.782, 0.4699, 0.782, 0.4699, 0.8469, 0.4051, 0.8469, 0.4051, 0.6531, 0.4699, 0.6531, 0.4699, 0.718, 0.4051, 0.718, 0.4051, 0.6531, 0.4699, 0.6531, 0.4699, 0.718, 0.4051, 0.718, 0.4051, 0.782, 0.4699, 0.782, 0.4699, 0.8469, 0.4051, 0.8469, 0.4051, 0.6531, 0.4699, 0.6531, 0.4699, 0.718, 0.4051, 0.718, 0.4051, 0.6531, 0.4699, 0.6531, 0.4699, 0.718, 0.4051, 0.718, 0.4051, 0.782, 0.4699, 0.782, 0.4699, 0.8469, 0.4051, 0.8469, 0.4051, 0.6531, 0.4699, 0.6531, 0.4699, 0.718, 0.4051, 0.718, 0.4051, 0.6531, 0.4699, 0.6531, 0.4699, 0.718, 0.4051, 0.718, 0.4051, 0.782, 0.4699, 0.782, 0.4699, 0.8469, 0.4051, 0.8469, 0.4051, 0.6531, 0.4699, 0.6531, 0.4699, 0.718, 0.4051, 0.718, 0.4051, 0.6531, 0.4699, 0.6531, 0.4699, 0.718, 0.4051, 0.718, 0.4051, 0.782, 0.4699, 0.782, 0.4699, 0.8469, 0.4051, 0.8469, 0.4051, 0.6531, 0.4699, 0.6531, 0.4699, 0.718, 0.4051, 0.718, 0.4051, 0.6531, 0.4699, 0.6531, 0.4699, 0.718, 0.4051, 0.718, 0.4375, 0.8469, 0.4566, 0.8407, 0.4683, 0.8245, 0.4683, 0.8044, 0.4566, 0.7882, 0.4375, 0.782, 0.4184, 0.7882, 0.4067, 0.8044, 0.4067, 0.8245, 0.4184, 0.8407, 0.4051, 0.6531, 0.4699, 0.6531, 0.4699, 0.718, 0.4051, 0.718, 0.4051, 0.6531, 0.4699, 0.6531, 0.4699, 0.718, 0.4051, 0.718, 0.4051, 0.6531, 0.4699, 0.6531, 0.4699, 0.718, 0.4051, 0.718, 0.4051, 0.782, 0.4699, 0.782, 0.4699, 0.8469, 0.4051, 0.8469, 0.4051, 0.6531, 0.4699, 0.6531, 0.4699, 0.718, 0.4051, 0.718, 0.4051, 0.782, 0.4699, 0.782, 0.4699, 0.8469, 0.4051, 0.8469, 0.4051, 0.6531, 0.4699, 0.6531, 0.4699, 0.718, 0.4051, 0.718, 0.4051, 0.6531, 0.4699, 0.6531, 0.4699, 0.718, 0.4051, 0.718, 0.4375, 0.718, 0.4566, 0.7118, 0.4683, 0.6956, 0.4683, 0.6755, 0.4566, 0.6593, 0.4375, 0.6531, 0.4184, 0.6593, 0.4067, 0.6755, 0.4067, 0.6956, 0.4184, 0.7118, 0.4051, 0.782, 0.4699, 0.782, 0.4699, 0.8469, 0.4051, 0.8469, 0.4051, 0.6531, 0.4699, 0.6531, 0.4699, 0.718, 0.4051, 0.718, 0.4051, 0.6531, 0.4699, 0.6531, 0.4699, 0.718, 0.4051, 0.718, 0.4051, 0.6531, 0.4699, 0.6531, 0.4699, 0.718, 0.4051, 0.718, 0.4051, 0.6531, 0.4699, 0.6531, 0.4699, 0.718, 0.4051, 0.718, 0.4051, 0.6531, 0.4699, 0.6531, 0.4699, 0.718, 0.4051, 0.718, 0.4051, 0.6531, 0.4699, 0.6531, 0.4699, 0.718, 0.4051, 0.718, 0.4051, 0.6531, 0.4699, 0.6531, 0.4699, 0.718, 0.4051, 0.718, 0.4051, 0.6531, 0.4699, 0.6531, 0.4699, 0.718, 0.4051, 0.718, 0.4051, 0.6531, 0.4699, 0.6531, 0.4699, 0.718, 0.4051, 0.718, 0.4051, 0.6531, 0.4699, 0.6531, 0.4699, 0.718, 0.4051, 0.718, 0.4051, 0.6531, 0.4699, 0.6531, 0.4699, 0.718, 0.4051, 0.718, 0.4051, 0.6531, 0.4699, 0.6531, 0.4699, 0.718, 0.4051, 0.718, 0.2643, 0.6384, 0.3616, 0.6384, 0.3616, 0.7357, 0.2643, 0.7357, 0.2643, 0.6384, 0.3616, 0.6384, 0.3616, 0.7357, 0.2643, 0.7357, 0.2643, 0.6384, 0.3616, 0.6384, 0.3616, 0.7357, 0.2643, 0.7357, 0.2643, 0.6384, 0.3616, 0.6384, 0.3616, 0.7357, 0.2643, 0.7357, 0.3923, 0.7663, 0.4896, 0.7663, 0.4896, 0.8636, 0.3923, 0.8636, 0.2643, 0.6384, 0.3616, 0.6384, 0.3616, 0.7357, 0.2643, 0.7357, 0.3898, 0.7663, 0.4871, 0.7663, 0.4871, 0.8636, 0.3898, 0.8636, 0.2643, 0.6384, 0.3616, 0.6384, 0.3616, 0.7357, 0.2643, 0.7357, 0.2643, 0.6384, 0.3616, 0.6384, 0.3616, 0.7357, 0.2643, 0.7357, 0.2643, 0.6384, 0.3616, 0.6384, 0.3616, 0.7357, 0.2643, 0.7357, 0.2643, 0.6384, 0.3616, 0.6384, 0.3616, 0.7357, 0.2643, 0.7357, 0.2643, 0.6384, 0.3616, 0.6384, 0.3616, 0.7357, 0.2643, 0.7357, 0.2643, 0.6384, 0.3616, 0.6384, 0.3616, 0.7357, 0.2643, 0.7357, 0.2643, 0.6384, 0.3616, 0.6384, 0.3616, 0.7357, 0.2643, 0.7357, 0.2643, 0.6384, 0.3616, 0.6384, 0.3616, 0.7357, 0.2643, 0.7357, 0.2643, 0.6384, 0.3616, 0.6384, 0.3616, 0.7357, 0.2643, 0.7357, 0.2643, 0.6384, 0.3616, 0.6384, 0.3616, 0.7357, 0.2643, 0.7357, 0.2643, 0.6384, 0.3616, 0.6384, 0.3616, 0.7357, 0.2643, 0.7357, 0.4051, 0.6531, 0.4699, 0.6531, 0.4699, 0.718, 0.4051, 0.718, 0.4051, 0.6531, 0.4699, 0.6531, 0.4699, 0.718, 0.4051, 0.718, 0.4051, 0.6531, 0.4699, 0.6531, 0.4699, 0.718, 0.4051, 0.718, 0.4051, 0.6531, 0.4699, 0.6531, 0.4699, 0.718, 0.4051, 0.718, 0.4051, 0.6531, 0.4699, 0.6531, 0.4699, 0.718, 0.4051, 0.718, 0.4051, 0.6531, 0.4699, 0.6531, 0.4699, 0.718, 0.4051, 0.718, 0.4051, 0.6531, 0.4699, 0.6531, 0.4699, 0.718, 0.4051, 0.718, 0.4051, 0.6531, 0.4699, 0.6531, 0.4699, 0.718, 0.4051, 0.718, 0.4051, 0.6531, 0.4699, 0.6531, 0.4699, 0.718, 0.4051, 0.718, 0.4051, 0.6531, 0.4699, 0.6531, 0.4699, 0.718, 0.4051, 0.718, 0.4051, 0.6531, 0.4699, 0.6531, 0.4699, 0.718, 0.4051, 0.718, 0.4051, 0.6531, 0.4699, 0.6531, 0.4699, 0.718, 0.4051, 0.718, 0.4051, 0.6531, 0.4699, 0.6531, 0.4699, 0.718, 0.4051, 0.718, 0.4051, 0.6531, 0.4699, 0.6531, 0.4699, 0.718, 0.4051, 0.718, 0.4051, 0.6531, 0.4699, 0.6531, 0.4699, 0.718, 0.4051, 0.718, 0.4051, 0.6531, 0.4699, 0.6531, 0.4699, 0.718, 0.4051, 0.718, 0.4051, 0.6531, 0.4699, 0.6531, 0.4699, 0.718, 0.4051, 0.718, 0.4051, 0.6531, 0.4699, 0.6531, 0.4699, 0.718, 0.4051, 0.718, 0.4051, 0.6531, 0.4699, 0.6531, 0.4699, 0.718, 0.4051, 0.718, 0.4051, 0.6531, 0.4699, 0.6531, 0.4699, 0.718, 0.4051, 0.718, 0.4051, 0.6531, 0.4699, 0.6531, 0.4699, 0.718, 0.4051, 0.718, 0.4051, 0.6531, 0.4699, 0.6531, 0.4699, 0.718, 0.4051, 0.718, 0.4051, 0.6531, 0.4699, 0.6531, 0.4699, 0.718, 0.4051, 0.718, 0.4051, 0.6531, 0.4699, 0.6531, 0.4699, 0.718, 0.4051, 0.718, 0.4051, 0.6531, 0.4699, 0.6531, 0.4699, 0.718, 0.4051, 0.718, 0.4051, 0.6531, 0.4699, 0.6531, 0.4699, 0.718, 0.4051, 0.718, 0.4051, 0.6531, 0.4699, 0.6531, 0.4699, 0.718, 0.4051, 0.718, 0.4051, 0.6531, 0.4699, 0.6531, 0.4699, 0.718, 0.4051, 0.718, 0.4051, 0.6531, 0.4699, 0.6531, 0.4699, 0.718, 0.4051, 0.718, 0.4051, 0.6531, 0.4699, 0.6531, 0.4699, 0.718, 0.4051, 0.718, 0.4051, 0.6531, 0.4699, 0.6531, 0.4699, 0.718, 0.4051, 0.718, 0.4051, 0.6531, 0.4699, 0.6531, 0.4699, 0.718, 0.4051, 0.718, 0.4051, 0.6531, 0.4699, 0.6531, 0.4699, 0.718, 0.4051, 0.718, 0.4051, 0.6531, 0.4699, 0.6531, 0.4699, 0.718, 0.4051, 0.718, 0.4051, 0.6531, 0.4699, 0.6531, 0.4699, 0.718, 0.4051, 0.718, 0.4051, 0.6531, 0.4699, 0.6531, 0.4699, 0.718, 0.4051, 0.718, 0.4051, 0.6531, 0.4699, 0.6531, 0.4699, 0.718, 0.4051, 0.718, 0.4051, 0.6531, 0.4699, 0.6531, 0.4699, 0.718, 0.4051, 0.718, 0.4051, 0.6531, 0.4699, 0.6531, 0.4699, 0.718, 0.4051, 0.718, 0.4051, 0.6531, 0.4699, 0.6531, 0.4699, 0.718, 0.4051, 0.718, 0.4051, 0.6531, 0.4699, 0.6531, 0.4699, 0.718, 0.4051, 0.718, 0.4051, 0.6531, 0.4699, 0.6531, 0.4699, 0.718, 0.4051, 0.718, 0.4051, 0.6531, 0.4699, 0.6531, 0.4699, 0.718, 0.4051, 0.718, 0.4051, 0.6531, 0.4699, 0.6531, 0.4699, 0.718, 0.4051, 0.718, 0.3933, 0.6453, 0.4817, 0.6453, 0.4817, 0.7336, 0.3933, 0.7336, 0.4051, 0.6531, 0.4699, 0.6531, 0.4699, 0.718, 0.4051, 0.718, 0.4051, 0.6531, 0.4699, 0.6531, 0.4699, 0.718, 0.4051, 0.718, 0.3933, 0.6453, 0.4817, 0.6453, 0.4817, 0.7336, 0.3933, 0.7336, 0.4051, 0.6531, 0.4699, 0.6531, 0.4699, 0.718, 0.4051, 0.718, 0.4051, 0.6531, 0.4699, 0.6531, 0.4699, 0.718, 0.4051, 0.718, 0.3933, 0.6453, 0.4817, 0.6453, 0.4817, 0.7336, 0.3933, 0.7336, 0.4051, 0.6531, 0.4699, 0.6531, 0.4699, 0.718, 0.4051, 0.718, 0.4051, 0.6531, 0.4699, 0.6531, 0.4699, 0.718, 0.4051, 0.718, 0.3933, 0.6453, 0.4817, 0.6453, 0.4817, 0.7336, 0.3933, 0.7336, 0.4051, 0.6531, 0.4699, 0.6531, 0.4699, 0.718, 0.4051, 0.718, 0.4051, 0.6531, 0.4699, 0.6531, 0.4699, 0.718, 0.4051, 0.718, 0.3933, 0.6453, 0.4817, 0.6453, 0.4817, 0.7336, 0.3933, 0.7336, 0.4051, 0.6531, 0.4699, 0.6531, 0.4699, 0.718, 0.4051, 0.718, 0.4051, 0.6531, 0.4699, 0.6531, 0.4699, 0.718, 0.4051, 0.718, 0.3933, 0.6453, 0.4817, 0.6453, 0.4817, 0.7336, 0.3933, 0.7336, 0.4051, 0.6531, 0.4699, 0.6531, 0.4699, 0.718, 0.4051, 0.718, 0.4051, 0.6531, 0.4699, 0.6531, 0.4699, 0.718, 0.4051, 0.718, 0.4051, 0.6531, 0.4699, 0.6531, 0.4699, 0.718, 0.4051, 0.718, 0.4051, 0.6531, 0.4699, 0.6531, 0.4699, 0.718, 0.4051, 0.718, 0.4051, 0.6531, 0.4699, 0.6531, 0.4699, 0.718, 0.4051, 0.718, 0.4051, 0.6531, 0.4699, 0.6531, 0.4699, 0.718, 0.4051, 0.718, 0.4051, 0.6531, 0.4699, 0.6531, 0.4699, 0.718, 0.4051, 0.718, 0.4051, 0.6531, 0.4699, 0.6531, 0.4699, 0.718, 0.4051, 0.718, 0.4051, 0.6531, 0.4699, 0.6531, 0.4699, 0.718, 0.4051, 0.718, 0.4051, 0.6531, 0.4699, 0.6531, 0.4699, 0.718, 0.4051, 0.718, 0.4051, 0.6531, 0.4699, 0.6531, 0.4699, 0.718, 0.4051, 0.718, 0.4051, 0.6531, 0.4699, 0.6531, 0.4699, 0.718, 0.4051, 0.718, 0.4051, 0.6531, 0.4699, 0.6531, 0.4699, 0.718, 0.4051, 0.718, 0.4051, 0.6531, 0.4699, 0.6531, 0.4699, 0.718, 0.4051, 0.718, 0.4051, 0.6531, 0.4699, 0.6531, 0.4699, 0.718, 0.4051, 0.718, 0.4051, 0.6531, 0.4699, 0.6531, 0.4699, 0.718, 0.4051, 0.718, 0.4051, 0.6531, 0.4699, 0.6531, 0.4699, 0.718, 0.4051, 0.718, 0.4051, 0.6531, 0.4699, 0.6531, 0.4699, 0.718, 0.4051, 0.718, 0.4051, 0.6531, 0.4699, 0.6531, 0.4699, 0.718, 0.4051, 0.718, 0.4051, 0.6531, 0.4699, 0.6531, 0.4699, 0.718, 0.4051, 0.718, 0.4051, 0.6531, 0.4699, 0.6531, 0.4699, 0.718, 0.4051, 0.718, 0.4051, 0.6531, 0.4699, 0.6531, 0.4699, 0.718, 0.4051, 0.718, 0.4051, 0.6531, 0.4699, 0.6531, 0.4699, 0.718, 0.4051, 0.718, 0.4051, 0.6531, 0.4699, 0.6531, 0.4699, 0.718, 0.4051, 0.718, 0.4051, 0.6531, 0.4699, 0.6531, 0.4699, 0.718, 0.4051, 0.718, 0.4051, 0.6531, 0.4699, 0.6531, 0.4699, 0.718, 0.4051, 0.6531, 0.4699, 0.6531, 0.4699, 0.718, 0.4051, 0.718, 0.4051, 0.6531, 0.4699, 0.6531, 0.4699, 0.718, 0.4051, 0.718, 0.4051, 0.6531, 0.4699, 0.6531, 0.4699, 0.718, 0.4051, 0.718, 0.4051, 0.6531, 0.4699, 0.6531, 0.4699, 0.718, 0.4051, 0.718, 0.4051, 0.6531, 0.4699, 0.6531, 0.4699, 0.718, 0.4051, 0.718, 0.4051, 0.6531, 0.4699, 0.6531, 0.4699, 0.718, 0.4051, 0.718, 0.4051, 0.6531, 0.4699, 0.6531, 0.4699, 0.718, 0.4051, 0.718, 0.4051, 0.6531, 0.4699, 0.6531, 0.4699, 0.718, 0.4051, 0.6531, 0.4699, 0.6531, 0.4699, 0.718, 0.4051, 0.718, 0.4051, 0.6531, 0.4699, 0.6531, 0.4699, 0.718, 0.4051, 0.718, 0.4051, 0.6531, 0.4699, 0.6531, 0.4699, 0.718, 0.4051, 0.718, 0.4051, 0.6531, 0.4699, 0.6531, 0.4699, 0.718, 0.4051, 0.718, 0.4051, 0.6531, 0.4699, 0.6531, 0.4699, 0.718, 0.4051, 0.718, 0.4051, 0.6531, 0.4699, 0.6531, 0.4699, 0.718, 0.4051, 0.718, 0.4051, 0.6531, 0.4699, 0.6531, 0.4699, 0.718, 0.4051, 0.718])
me_cube_001.materials.append(mat_x)
me_cube_001.use_remesh_preserve_volume = False
me_cube_001.use_remesh_preserve_attributes = False
me_cube_001.use_mirror_vertex_groups = False
me_cube_001.update()

# ---- objects
ob_82 = bpy.data.objects.new('мтз_82', me_cube)
ob_x = bpy.data.objects.new('мтз_телега', me_cube_001)
ob_empty = bpy.data.objects.new('Empty', None)
ob_empty_001 = bpy.data.objects.new('Empty.001', None)

# ---- transforms, parenting, visibility, modifiers, constraints
ob_82.location = (0.0, 0.0, 0.0)
ob_82.lock_rotations_4d = False
ob_82.empty_display_type = 'ARROWS'
ob_82.lineart.crease_threshold = 0.0
ob_x.location = (0.0, 0.0, 0.0)
ob_x.lock_rotations_4d = False
ob_x.empty_display_type = 'ARROWS'
ob_x.lineart.crease_threshold = 0.0
ob_empty.location = (1.953, -1.833, 0.0)
ob_empty.rotation_euler = (0.0, -0.0, -1.571)
ob_empty.scale = (1.265, 1.265, 1.265)
ob_empty.empty_display_type = 'IMAGE'
ob_empty.empty_display_size = 5.0
ob_empty.empty_image_depth = 'FRONT'
ob_empty.show_empty_image_perspective = False
ob_empty.use_empty_image_alpha = True
ob_empty.empty_image_side = 'FRONT'
ob_empty.color = (1.0, 1.0, 1.0, 0.4514)
ob_empty.lineart.crease_threshold = 0.0
ob_empty_001.location = (0.0, -1.829, 0.0)
ob_empty_001.rotation_euler = (1.571, -0.0, -1.571)
ob_empty_001.scale = (1.265, 1.265, 1.265)
ob_empty_001.empty_display_type = 'IMAGE'
ob_empty_001.empty_display_size = 5.0
ob_empty_001.empty_image_depth = 'FRONT'
ob_empty_001.show_empty_image_perspective = False
ob_empty_001.use_empty_image_alpha = True
ob_empty_001.empty_image_side = 'FRONT'
ob_empty_001.color = (1.0, 1.0, 1.0, 0.3958)
ob_empty_001.lineart.crease_threshold = 0.0

# ---- collection membership
col_82.objects.link(ob_82)
col_x.objects.link(ob_x)
col_x_1.objects.link(ob_empty)
col_x_1.objects.link(ob_empty_001)

# ---- scene / render settings (as saved in the file)
scene.frame_start = 1; scene.frame_end = 250; scene.frame_set(1)
scene.render.engine = 'BLENDER_EEVEE_NEXT'
scene.cycles.use_denoising = False
scene.cycles.samples = 128
scene.cycles.sampling_pattern = 'TABULATED_SOBOL'
scene.cycles.use_adaptive_sampling = False
scene.cycles.use_light_tree = False
scene.view_settings.view_transform = 'Filmic'
bpy.context.view_layer.update()

# ---- added for rendering (the .blend has no active camera and no usable light): camera, sun
cam_auto = bpy.data.cameras.new('AutoCamera')
cam_auto.lens = 50.0
cam_auto.sensor_width = 36.0
cam_auto.clip_end = 1000.0
ob_auto_camera = bpy.data.objects.new('AutoCamera', cam_auto)
scene.collection.objects.link(ob_auto_camera)
ob_auto_camera.location = (7.62177, -10.3146, 7.56498)
ob_auto_camera.rotation_euler = (1.09748, -7.21219e-08, 0.694738)
scene.camera = ob_auto_camera
light_auto_sun = bpy.data.lights.new('AutoSun', 'SUN')
light_auto_sun.energy = 3.0
light_auto_sun.angle = 0.0523599
ob_auto_sun = bpy.data.objects.new('AutoSun', light_auto_sun)
scene.collection.objects.link(ob_auto_sun)
ob_auto_sun.rotation_euler = (0.872665, 0.174533, 0.523599)
bpy.context.view_layer.update()
